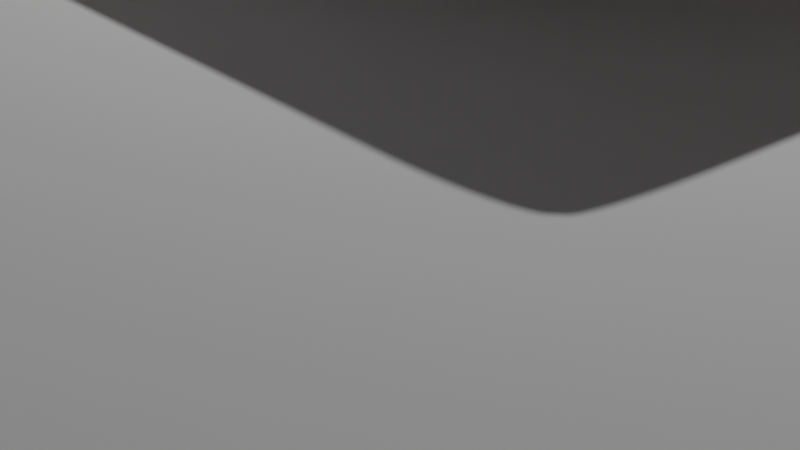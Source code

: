 # Source: seq3.blend  (saved by Blender 3.0.42; exported with 4.5.12 LTS)
import bpy
from mathutils import Matrix  # noqa: F401  (used for matrix-valued properties, if any)

bpy.ops.wm.read_factory_settings(use_empty=True)
scene = bpy.context.scene
scene.name = 'Scene'

# ---- collections
col_collection = bpy.data.collections.new('Collection'); scene.collection.children.link(col_collection)
col_path = bpy.data.collections.new('PATH'); col_collection.children.link(col_path)
col_sequence_1_3 = bpy.data.collections.new('Sequence-1-3'); scene.collection.children.link(col_sequence_1_3)
col_sequence_4 = bpy.data.collections.new('Sequence-4'); scene.collection.children.link(col_sequence_4)

# ---- images (referenced by path relative to the original .blend; pixels are not part of the script)
import os
ASSET_DIR = os.environ.get("B2B_ASSET_DIR", "")  # directory of the original .blend (textures are referenced by path, not embedded)
HERE = os.path.dirname(os.path.abspath(__file__))  # packed textures are extracted next to this script under _unpacked/

def load_image(name, relpath, width, height, colorspace="sRGB"):
    """Load a texture the original file referenced (path relative to the .blend, or extracted next to this script)."""
    p = next((c for c in (os.path.join(HERE, relpath), os.path.join(ASSET_DIR, relpath)) if relpath and os.path.exists(c)), "")
    if p:
        img = bpy.data.images.load(p, check_existing=True)
        img.name = name
    else:  # same state as the original file: an image datablock whose file is absent (Cycles renders it pink)
        img = bpy.data.images.new(name, width, height)
        img.source = "FILE"
        img.filepath = "//" + (relpath or name)
    img.colorspace_settings.name = colorspace
    return img
img_croquis_mov = load_image('Croquis.mov', '', 1024, 1024, 'sRGB')
img_aquarelle_mov = load_image('Aquarelle.mov', '', 1024, 1024, 'sRGB')

# ---- materials (node trees are filled in below, after node groups)
mat_video_placeholder_2 = bpy.data.materials.new('video-placeholder-2')
mat_video_placeholder_2.use_transparent_shadow = False
mat_video_around = bpy.data.materials.new('video-around')
mat_video_around.use_transparent_shadow = False
mat_video_placeholder = bpy.data.materials.new('video-placeholder')
mat_video_placeholder.use_transparent_shadow = False
mat_wall_material_004 = bpy.data.materials.new('Wall_material.004')
mat_wall_material_004.use_transparent_shadow = False
mat_wall_material_004.diffuse_color = (0.8, 0.621, 0.57, 1.0)
mat_wall_material_002 = bpy.data.materials.new('Wall_material.002')
mat_wall_material_002.use_transparent_shadow = False
mat_wall_material_002.diffuse_color = (0.8, 0.621, 0.57, 1.0)
mat_wall_material = bpy.data.materials.new('Wall_material')
mat_wall_material.use_transparent_shadow = False
mat_wall_material.diffuse_color = (0.8, 0.621, 0.57, 1.0)
mat_wall_material_005 = bpy.data.materials.new('Wall_material.005')
mat_wall_material_005.use_transparent_shadow = False
mat_wall_material_005.diffuse_color = (0.8, 0.621, 0.57, 1.0)
mat_material = bpy.data.materials.new('Material')
mat_material.alpha_threshold = 0.0
mat_material.use_transparent_shadow = False
mat_material.line_color = (0.0, 0.0, 0.0, 1.0)
mat_wall_material_006 = bpy.data.materials.new('Wall_material.006')
mat_wall_material_006.use_transparent_shadow = False
mat_wall_material_006.diffuse_color = (0.8, 0.621, 0.57, 1.0)

# ---- material node trees
mat_video_placeholder_2.use_nodes = True; mat_video_placeholder_2.node_tree.nodes.clear()
_N = mat_video_placeholder_2.node_tree.nodes; _L = mat_video_placeholder_2.node_tree.links
n0 = _N.new('ShaderNodeBsdfPrincipled'); n0.name = 'Principled BSDF'; n0.location = (10, 300)
n0.distribution = 'GGX'
n0.subsurface_method = 'RANDOM_WALK_SKIN'
n0.inputs[3].default_value = 1.45
n0.inputs[27].default_value = (0.0, 0.0, 0.0, 1.0)
n0.inputs[28].default_value = 1.0
n1 = _N.new('ShaderNodeOutputMaterial'); n1.name = 'Material Output'; n1.location = (300, 300)
n2 = _N.new('ShaderNodeTexImage'); n2.name = 'Image Texture'; n2.location = (-339, 370)
n2.image = img_croquis_mov
_L.new(n0.outputs[0], n1.inputs[0])
_L.new(n2.outputs[0], n0.inputs[0])
n1.is_active_output = True
mat_video_around.use_nodes = True; mat_video_around.node_tree.nodes.clear()
_N = mat_video_around.node_tree.nodes; _L = mat_video_around.node_tree.links
n0 = _N.new('ShaderNodeBsdfPrincipled'); n0.name = 'Principled BSDF'; n0.location = (10, 300)
n0.distribution = 'GGX'
n0.subsurface_method = 'RANDOM_WALK_SKIN'
n0.inputs[3].default_value = 1.45
n0.inputs[27].default_value = (0.0, 0.0, 0.0, 1.0)
n0.inputs[28].default_value = 1.0
n1 = _N.new('ShaderNodeOutputMaterial'); n1.name = 'Material Output'; n1.location = (300, 300)
_L.new(n0.outputs[0], n1.inputs[0])
n1.is_active_output = True
mat_video_placeholder.use_nodes = True; mat_video_placeholder.node_tree.nodes.clear()
_N = mat_video_placeholder.node_tree.nodes; _L = mat_video_placeholder.node_tree.links
n0 = _N.new('ShaderNodeOutputMaterial'); n0.name = 'Material Output'; n0.location = (300, 300)
n1 = _N.new('ShaderNodeBsdfPrincipled'); n1.name = 'Principled BSDF'; n1.location = (16, 429)
n1.distribution = 'GGX'
n1.subsurface_method = 'RANDOM_WALK_SKIN'
n1.inputs[3].default_value = 1.45
n1.inputs[27].default_value = (0.0, 0.0, 0.0, 1.0)
n1.inputs[28].default_value = 1.0
n2 = _N.new('ShaderNodeTexImage'); n2.name = 'Image Texture.001'; n2.location = (-374, 396)
n2.image = img_aquarelle_mov
_L.new(n1.outputs[0], n0.inputs[0])
_L.new(n2.outputs[0], n1.inputs[0])
n0.is_active_output = True
mat_wall_material_004.use_nodes = True; mat_wall_material_004.node_tree.nodes.clear()
_N = mat_wall_material_004.node_tree.nodes; _L = mat_wall_material_004.node_tree.links
n0 = _N.new('ShaderNodeBsdfPrincipled'); n0.name = 'Principled BSDF'; n0.location = (10, 300)
n0.distribution = 'GGX'
n0.subsurface_method = 'RANDOM_WALK_SKIN'
n0.inputs[3].default_value = 1.45
n0.inputs[27].default_value = (0.0, 0.0, 0.0, 1.0)
n0.inputs[28].default_value = 1.0
n1 = _N.new('ShaderNodeOutputMaterial'); n1.name = 'Material Output'; n1.location = (1100, 160)
n2 = _N.new('ShaderNodeBsdfDiffuse'); n2.name = 'Diffuse BSDF'; n2.location = (200, 320)
n2.inputs[0].default_value = (0.765, 0.65, 0.588, 1.0)
n3 = _N.new('ShaderNodeBsdfAnisotropic'); n3.name = 'Glossy_0'; n3.location = (200, 0)
n3.distribution = 'GGX'
n4 = _N.new('ShaderNodeMixShader'); n4.name = 'Mix_0'; n4.location = (500, 160)
n4.inputs[0].default_value = 0.1
n5 = _N.new('ShaderNodeNewGeometry'); n5.name = 'Input_1'; n5.location = (-80, -70)
n6 = _N.new('ShaderNodeBsdfDiffuse'); n6.name = 'Diffuse_1'; n6.location = (200, -280)
n6.inputs[0].default_value = (0.3, 0.3, 0.3, 1.0)
n7 = _N.new('ShaderNodeMixShader'); n7.name = 'Mix_1'; n7.location = (800, -70)
_L.new(n2.outputs[0], n4.inputs[1])
_L.new(n3.outputs[0], n4.inputs[2])
_L.new(n5.outputs[6], n7.inputs[0])
_L.new(n6.outputs[0], n7.inputs[2])
_L.new(n4.outputs[0], n7.inputs[1])
_L.new(n7.outputs[0], n1.inputs[0])
n1.is_active_output = True
mat_wall_material_002.use_nodes = True; mat_wall_material_002.node_tree.nodes.clear()
_N = mat_wall_material_002.node_tree.nodes; _L = mat_wall_material_002.node_tree.links
n0 = _N.new('ShaderNodeBsdfPrincipled'); n0.name = 'Principled BSDF'; n0.location = (10, 300)
n0.distribution = 'GGX'
n0.subsurface_method = 'RANDOM_WALK_SKIN'
n0.inputs[3].default_value = 1.45
n0.inputs[27].default_value = (0.0, 0.0, 0.0, 1.0)
n0.inputs[28].default_value = 1.0
n1 = _N.new('ShaderNodeOutputMaterial'); n1.name = 'Material Output'; n1.location = (1100, 160)
n2 = _N.new('ShaderNodeBsdfDiffuse'); n2.name = 'Diffuse BSDF'; n2.location = (200, 320)
n2.inputs[0].default_value = (0.765, 0.65, 0.588, 1.0)
n3 = _N.new('ShaderNodeBsdfAnisotropic'); n3.name = 'Glossy_0'; n3.location = (200, 0)
n3.distribution = 'GGX'
n4 = _N.new('ShaderNodeMixShader'); n4.name = 'Mix_0'; n4.location = (500, 160)
n4.inputs[0].default_value = 0.1
n5 = _N.new('ShaderNodeNewGeometry'); n5.name = 'Input_1'; n5.location = (-80, -70)
n6 = _N.new('ShaderNodeBsdfDiffuse'); n6.name = 'Diffuse_1'; n6.location = (200, -280)
n6.inputs[0].default_value = (0.3, 0.3, 0.3, 1.0)
n7 = _N.new('ShaderNodeMixShader'); n7.name = 'Mix_1'; n7.location = (800, -70)
_L.new(n2.outputs[0], n4.inputs[1])
_L.new(n3.outputs[0], n4.inputs[2])
_L.new(n5.outputs[6], n7.inputs[0])
_L.new(n6.outputs[0], n7.inputs[2])
_L.new(n4.outputs[0], n7.inputs[1])
_L.new(n7.outputs[0], n1.inputs[0])
n1.is_active_output = True
mat_wall_material.use_nodes = True; mat_wall_material.node_tree.nodes.clear()
_N = mat_wall_material.node_tree.nodes; _L = mat_wall_material.node_tree.links
n0 = _N.new('ShaderNodeBsdfPrincipled'); n0.name = 'Principled BSDF'; n0.location = (10, 300)
n0.distribution = 'GGX'
n0.subsurface_method = 'RANDOM_WALK_SKIN'
n0.inputs[3].default_value = 1.45
n0.inputs[27].default_value = (0.0, 0.0, 0.0, 1.0)
n0.inputs[28].default_value = 1.0
n1 = _N.new('ShaderNodeOutputMaterial'); n1.name = 'Material Output'; n1.location = (1100, 160)
n2 = _N.new('ShaderNodeBsdfDiffuse'); n2.name = 'Diffuse BSDF'; n2.location = (200, 320)
n2.inputs[0].default_value = (0.765, 0.65, 0.588, 1.0)
n3 = _N.new('ShaderNodeBsdfAnisotropic'); n3.name = 'Glossy_0'; n3.location = (200, 0)
n3.distribution = 'GGX'
n4 = _N.new('ShaderNodeMixShader'); n4.name = 'Mix_0'; n4.location = (500, 160)
n4.inputs[0].default_value = 0.1
n5 = _N.new('ShaderNodeNewGeometry'); n5.name = 'Input_1'; n5.location = (-80, -70)
n6 = _N.new('ShaderNodeBsdfDiffuse'); n6.name = 'Diffuse_1'; n6.location = (200, -280)
n6.inputs[0].default_value = (0.3, 0.3, 0.3, 1.0)
n7 = _N.new('ShaderNodeMixShader'); n7.name = 'Mix_1'; n7.location = (800, -70)
_L.new(n2.outputs[0], n4.inputs[1])
_L.new(n3.outputs[0], n4.inputs[2])
_L.new(n5.outputs[6], n7.inputs[0])
_L.new(n6.outputs[0], n7.inputs[2])
_L.new(n4.outputs[0], n7.inputs[1])
_L.new(n7.outputs[0], n1.inputs[0])
n1.is_active_output = True
mat_wall_material_005.use_nodes = True; mat_wall_material_005.node_tree.nodes.clear()
_N = mat_wall_material_005.node_tree.nodes; _L = mat_wall_material_005.node_tree.links
n0 = _N.new('ShaderNodeBsdfPrincipled'); n0.name = 'Principled BSDF'; n0.location = (10, 300)
n0.distribution = 'GGX'
n0.subsurface_method = 'RANDOM_WALK_SKIN'
n0.inputs[3].default_value = 1.45
n0.inputs[27].default_value = (0.0, 0.0, 0.0, 1.0)
n0.inputs[28].default_value = 1.0
n1 = _N.new('ShaderNodeOutputMaterial'); n1.name = 'Material Output'; n1.location = (1100, 160)
n2 = _N.new('ShaderNodeBsdfDiffuse'); n2.name = 'Diffuse BSDF'; n2.location = (200, 320)
n2.inputs[0].default_value = (0.765, 0.65, 0.588, 1.0)
n3 = _N.new('ShaderNodeBsdfAnisotropic'); n3.name = 'Glossy_0'; n3.location = (200, 0)
n3.distribution = 'GGX'
n4 = _N.new('ShaderNodeMixShader'); n4.name = 'Mix_0'; n4.location = (500, 160)
n4.inputs[0].default_value = 0.1
n5 = _N.new('ShaderNodeNewGeometry'); n5.name = 'Input_1'; n5.location = (-80, -70)
n6 = _N.new('ShaderNodeBsdfDiffuse'); n6.name = 'Diffuse_1'; n6.location = (200, -280)
n6.inputs[0].default_value = (0.3, 0.3, 0.3, 1.0)
n7 = _N.new('ShaderNodeMixShader'); n7.name = 'Mix_1'; n7.location = (800, -70)
_L.new(n2.outputs[0], n4.inputs[1])
_L.new(n3.outputs[0], n4.inputs[2])
_L.new(n5.outputs[6], n7.inputs[0])
_L.new(n6.outputs[0], n7.inputs[2])
_L.new(n4.outputs[0], n7.inputs[1])
_L.new(n7.outputs[0], n1.inputs[0])
n1.is_active_output = True
mat_material.use_nodes = True; mat_material.node_tree.nodes.clear()
_N = mat_material.node_tree.nodes; _L = mat_material.node_tree.links
n0 = _N.new('ShaderNodeOutputMaterial'); n0.name = 'Material Output'; n0.location = (300, 300)
n1 = _N.new('ShaderNodeBsdfPrincipled'); n1.name = 'Principled BSDF'; n1.location = (10, 300)
n1.distribution = 'GGX'
n1.subsurface_method = 'RANDOM_WALK_SKIN'
n1.inputs[2].default_value = 0.4
n1.inputs[3].default_value = 1.45
n1.inputs[27].default_value = (0.0, 0.0, 0.0, 1.0)
n1.inputs[28].default_value = 1.0
_L.new(n1.outputs[0], n0.inputs[0])
n0.is_active_output = True
mat_wall_material_006.use_nodes = True; mat_wall_material_006.node_tree.nodes.clear()
_N = mat_wall_material_006.node_tree.nodes; _L = mat_wall_material_006.node_tree.links
n0 = _N.new('ShaderNodeBsdfPrincipled'); n0.name = 'Principled BSDF'; n0.location = (10, 300)
n0.distribution = 'GGX'
n0.subsurface_method = 'RANDOM_WALK_SKIN'
n0.inputs[3].default_value = 1.45
n0.inputs[27].default_value = (0.0, 0.0, 0.0, 1.0)
n0.inputs[28].default_value = 1.0
n1 = _N.new('ShaderNodeOutputMaterial'); n1.name = 'Material Output'; n1.location = (1100, 160)
n2 = _N.new('ShaderNodeBsdfDiffuse'); n2.name = 'Diffuse BSDF'; n2.location = (200, 320)
n2.inputs[0].default_value = (0.765, 0.65, 0.588, 1.0)
n3 = _N.new('ShaderNodeBsdfAnisotropic'); n3.name = 'Glossy_0'; n3.location = (200, 0)
n3.distribution = 'GGX'
n4 = _N.new('ShaderNodeMixShader'); n4.name = 'Mix_0'; n4.location = (500, 160)
n4.inputs[0].default_value = 0.1
n5 = _N.new('ShaderNodeNewGeometry'); n5.name = 'Input_1'; n5.location = (-80, -70)
n6 = _N.new('ShaderNodeBsdfDiffuse'); n6.name = 'Diffuse_1'; n6.location = (200, -280)
n6.inputs[0].default_value = (0.3, 0.3, 0.3, 1.0)
n7 = _N.new('ShaderNodeMixShader'); n7.name = 'Mix_1'; n7.location = (800, -70)
_L.new(n2.outputs[0], n4.inputs[1])
_L.new(n3.outputs[0], n4.inputs[2])
_L.new(n5.outputs[6], n7.inputs[0])
_L.new(n6.outputs[0], n7.inputs[2])
_L.new(n4.outputs[0], n7.inputs[1])
_L.new(n7.outputs[0], n1.inputs[0])
n1.is_active_output = True

# ---- world
world_world = bpy.data.worlds.new('World'); scene.world = world_world
world_world.use_nodes = True; world_world.node_tree.nodes.clear()
_N = world_world.node_tree.nodes; _L = world_world.node_tree.links
n0 = _N.new('ShaderNodeOutputWorld'); n0.name = 'World Output'; n0.location = (300, 300)
n1 = _N.new('ShaderNodeBackground'); n1.name = 'Background'; n1.location = (10, 300)
n1.inputs[0].default_value = (0.05088, 0.05088, 0.05088, 1.0)
_L.new(n1.outputs[0], n0.inputs[0])
n0.is_active_output = True
world_world.color = (0.05088, 0.05088, 0.05088)
world_world.use_sun_shadow = False
world_world.sun_shadow_jitter_overblur = 0.0

# ---- cameras
cam_camera = bpy.data.cameras.new('Camera')
cam_camera.clip_end = 100.0
cam_camera.ortho_scale = 7.314

# ---- lights
light_light = bpy.data.lights.new('Light', 'POINT')
light_light.transmission_factor = 0.0
light_light.energy = 1000.0
light_light.shadow_soft_size = 0.1
light_light.shadow_maximum_resolution = 0.006
light_light.use_absolute_resolution = True

# ---- meshes
me_sequence_1 = bpy.data.meshes.new('sequence-1')
me_sequence_1.from_pydata([(-0.36, -0.5077, -0.002221), (-0.36, -0.5077, 0.002221), (-0.36, 0.5077, -0.002221), (-0.36, 0.5077, 0.002221), (0.4828, -0.5077, -0.002221), (0.4828, -0.5077, 0.002221), (0.4828, 0.5077, -0.002221), (0.4828, 0.5077, 0.002221)], [], [(0, 1, 3, 2), (2, 3, 7, 6), (6, 7, 5, 4), (4, 5, 1, 0), (2, 6, 4, 0), (7, 3, 1, 5)])
me_sequence_1.polygons.foreach_set('material_index', [1, 1, 1, 1, 1, 0])
_uv = me_sequence_1.uv_layers.new(name='UVMap')
_uv.uv.foreach_set('vector', [0.375, 0.0, 0.625, 0.0, 0.625, 0.25, 0.375, 0.25, 0.375, 0.25, 0.625, 0.25, 0.625, 0.5, 0.375, 0.5, 0.375, 0.5, 0.625, 0.5, 0.625, 0.75, 0.375, 0.75, 0.375, 0.75, 0.625, 0.75, 0.625, 1.0, 0.375, 1.0, 0.125, 0.5, 0.375, 0.5, 0.375, 0.75, 0.125, 0.75, 0.04428, 0.03624, 0.04286, 0.9837, 0.9654, 0.981, 0.9669, 0.03357])
me_sequence_1.materials.append(mat_video_placeholder_2)
me_sequence_1.materials.append(mat_video_around)
me_sequence_1.use_remesh_fix_poles = True
me_sequence_1.use_remesh_preserve_attributes = False
me_sequence_1.update()
me_sequence_2 = bpy.data.meshes.new('sequence-2')
me_sequence_2.from_pydata([(-0.36, -0.5077, -0.002221), (-0.36, -0.5077, 0.002221), (-0.36, 0.5077, -0.002221), (-0.36, 0.5077, 0.002221), (0.4828, -0.5077, -0.002221), (0.4828, -0.5077, 0.002221), (0.4828, 0.5077, -0.002221), (0.4828, 0.5077, 0.002221)], [], [(0, 1, 3, 2), (2, 3, 7, 6), (6, 7, 5, 4), (4, 5, 1, 0), (2, 6, 4, 0), (7, 3, 1, 5)])
me_sequence_2.polygons.foreach_set('material_index', [1, 1, 1, 1, 1, 0])
_uv = me_sequence_2.uv_layers.new(name='UVMap')
_uv.uv.foreach_set('vector', [0.375, 0.0, 0.625, 0.0, 0.625, 0.25, 0.375, 0.25, 0.375, 0.25, 0.625, 0.25, 0.625, 0.5, 0.375, 0.5, 0.375, 0.5, 0.625, 0.5, 0.625, 0.75, 0.375, 0.75, 0.375, 0.75, 0.625, 0.75, 0.625, 1.0, 0.375, 1.0, 0.125, 0.5, 0.375, 0.5, 0.375, 0.75, 0.125, 0.75, 0.07782, 0.9961, 0.07967, 0.004721, 1.044, 0.008203, 1.042, 0.9996])
me_sequence_2.materials.append(mat_video_placeholder)
me_sequence_2.materials.append(mat_video_around)
me_sequence_2.use_remesh_fix_poles = True
me_sequence_2.use_remesh_preserve_attributes = False
me_sequence_2.update()
me_room_005 = bpy.data.meshes.new('Room.005')
me_room_005.from_pydata([(-0.5, 0.0, 2.051), (-0.5, 0.0, -2.051), (0.5, 0.0, 2.051), (0.5, 0.0, -2.051)], [], [(0, 1, 3, 2)])
_uv = me_room_005.uv_layers.new(name='UVMap')
_uv.uv.foreach_set('vector', [0.4167, 7.907e-05, 0.4167, 0.9999, 7.897e-05, 0.9999, 7.912e-05, 7.897e-05])
me_room_005.materials.append(mat_wall_material_004)
me_room_005.use_remesh_fix_poles = True
me_room_005.use_remesh_preserve_attributes = False
me_room_005.update()
me_room_003 = bpy.data.meshes.new('Room.003')
me_room_003.from_pydata([(-1.981, 0.0, 0.6422), (-1.981, 0.0, -0.6422), (1.981, 0.0, 0.6422), (1.981, 0.0, -0.6422)], [], [(0, 1, 3, 2)])
_uv = me_room_003.uv_layers.new(name='UVMap')
_uv.uv.foreach_set('vector', [0.4167, 7.907e-05, 0.4167, 0.9999, 7.897e-05, 0.9999, 7.912e-05, 7.897e-05])
me_room_003.materials.append(mat_wall_material_002)
me_room_003.use_remesh_fix_poles = True
me_room_003.use_remesh_preserve_attributes = False
me_room_003.update()
me_room = bpy.data.meshes.new('Room')
me_room.from_pydata([(-0.5, 0.0, 2.054), (-0.5, 0.0, -2.054), (0.5, 0.0, 2.054), (0.5, 0.0, -2.054)], [], [(0, 1, 3, 2)])
_uv = me_room.uv_layers.new(name='UVMap')
_uv.uv.foreach_set('vector', [0.4167, 7.907e-05, 0.4167, 0.9999, 7.897e-05, 0.9999, 7.912e-05, 7.897e-05])
me_room.materials.append(mat_wall_material)
me_room.use_remesh_fix_poles = True
me_room.use_remesh_preserve_attributes = False
me_room.update()
me_room_001 = bpy.data.meshes.new('Room.001')
me_room_001.from_pydata([(0.0, 2.509, 2.051), (0.0, 2.509, -2.051), (0.0, -2.509, 2.051), (0.0, -2.509, -2.051)], [], [(0, 1, 3, 2)])
_uv = me_room_001.uv_layers.new(name='UVMap')
_uv.uv.foreach_set('vector', [0.4167, 7.907e-05, 0.4167, 0.9999, 7.897e-05, 0.9999, 7.912e-05, 7.897e-05])
me_room_001.materials.append(mat_wall_material_005)
me_room_001.use_remesh_fix_poles = True
me_room_001.use_remesh_preserve_attributes = False
me_room_001.update()
me_cube_003 = bpy.data.meshes.new('Cube.003')
me_cube_003.from_pydata([(-0.9357, 0.007367, -1.401), (-0.9357, 0.007367, 1.352), (-1.013, 0.01921, -1.511), (-1.013, 0.01921, 1.45), (0.9236, 0.007367, -1.401), (0.9236, 0.007367, 1.352), (0.9872, 0.01921, -1.511), (0.9872, 0.01921, 1.45), (-1.013, -0.04212, -1.511), (-1.013, -0.04212, 1.45), (0.9872, -0.04212, 1.45), (0.9872, -0.04212, -1.511), (-1.013, -0.04212, -0.02227), (-1.013, 0.01921, -0.02227), (0.9872, 0.01921, -0.02227), (0.9872, -0.04212, -0.02227), (-1.013, -0.04212, -0.02227), (0.9872, -0.04212, -0.02227), (-0.05202, 0.01921, -1.511), (-0.05202, 0.01921, 1.45), (-0.05202, -0.04212, -1.511), (-0.05202, -0.04212, 1.45), (-0.0373, -0.04212, -1.511), (-0.0373, -0.04212, 1.45), (-0.02881, 0.007367, -0.01725), (-1.013, -0.04212, 0.7052), (-1.013, -0.04212, 0.7052), (-1.013, 0.01921, 0.7052), (0.9872, 0.01921, 0.7052), (0.9872, -0.04212, 0.7052), (0.9872, -0.04212, 0.7052), (-0.02881, 0.007367, 0.6591), (-1.013, 0.01921, -0.7667), (0.9872, 0.01921, -0.7667), (0.9872, -0.04212, -0.7667), (0.9872, -0.04212, -0.7667), (-1.013, -0.04212, -0.7667), (-1.013, -0.04212, -0.7667), (-0.02881, 0.007367, -0.7093), (-1.013, -0.04212, 0.7052), (-1.013, -0.04212, 1.45), (0.9872, -0.04212, -0.7667), (0.9872, -0.04212, -1.511), (-0.0373, -0.04212, -1.511), (-0.0373, -0.04212, 1.45), (-1.013, -0.04212, -0.7667), (-1.013, -0.04212, -0.02227), (0.9872, -0.04212, 0.7052), (0.9872, -0.04212, -0.02227), (-1.013, -0.04212, -1.511), (0.9872, -0.04212, 1.45), (-1.013, -0.04212, 0.7052), (-1.013, -0.04212, 1.45), (0.9872, -0.04212, -0.7667), (0.9872, -0.04212, -1.511), (-0.0373, -0.04212, -1.511), (-0.0373, -0.04212, 1.45), (-1.013, -0.04212, -0.7667), (-1.013, -0.04212, -0.02227), (0.9872, -0.04212, 0.7052), (0.9872, -0.04212, -0.02227), (-1.013, -0.04212, -1.511), (0.9872, -0.04212, 1.45), (-0.9357, 0.007367, 0.6591), (-1.013, -0.04212, 1.45), (0.9236, 0.007367, -0.7093), (0.9872, -0.04212, -1.511), (-0.02881, 0.007367, -1.401), (-0.02881, 0.007367, 1.352), (-0.9357, 0.007367, -0.7093), (-0.9357, 0.007367, -0.01725), (0.9236, 0.007367, 0.6591), (0.9236, 0.007367, -0.01725), (-1.013, -0.04212, -1.511), (0.9872, -0.04212, 1.45), (0.9236, 0.007367, -0.01725), (-0.02881, 0.007367, -0.01725), (-0.02881, 0.007367, 0.6591), (0.9236, 0.007367, 0.6591), (-0.02983, -0.001563, -0.06715), (-0.02983, -0.001563, 0.6092), (-0.02983, -0.001563, -0.7592), (-0.9368, -0.001563, 0.6092), (0.9226, -0.001563, -0.7592), (-0.02983, -0.001563, -1.451), (-0.02983, -0.001563, 1.302), (-0.9368, -0.001563, -0.7592), (-0.9368, -0.001563, -0.06715), (0.9226, -0.001563, 0.6092), (0.9226, -0.001563, -0.06715), (-0.02983, -0.001563, -0.06715), (-0.02983, -0.001563, 0.6092), (-0.02881, 0.06416, -0.7209), (-0.02881, 0.06416, -1.413), (-0.02881, 0.06416, 1.34), (-0.02881, 0.06416, 0.6475), (-0.02881, 0.06416, -0.02888), (-0.02881, 0.06416, 0.6475), (-0.02881, 0.06416, -0.02888), (-0.02983, 0.05523, -0.7708), (-0.02983, 0.05523, -1.463), (-0.02983, 0.05523, 1.29), (-0.02983, 0.05523, 0.5976), (-0.02983, 0.05523, -0.07877), (-0.02983, 0.05523, 0.5976), (-0.02983, 0.05523, -0.07877), (0.01131, 0.06416, -0.7209), (0.01131, 0.06416, -1.413), (0.01131, 0.06416, 1.34), (0.01131, 0.06416, 0.6475), (0.01131, 0.06416, -0.02888), (0.01131, 0.06416, 0.6475), (0.01131, 0.06416, -0.02888), (0.01029, 0.05523, -0.7708), (0.01029, 0.05523, -1.463), (0.01029, 0.05523, 1.29), (0.01029, 0.05523, 0.5976), (0.01029, 0.05523, -0.07877), (0.01029, 0.05523, 0.5976), (0.01029, 0.05523, -0.07877)], [], [(25, 9, 3, 27), (28, 7, 10, 29), (18, 6, 11, 20), (19, 3, 9, 21), (39, 40, 9, 25), (41, 42, 11, 34), (43, 49, 8, 20), (44, 50, 10, 21), (47, 48, 15, 29), (45, 46, 12, 36), (33, 14, 15, 34), (36, 12, 13, 32), (40, 44, 21, 9), (42, 43, 20, 11), (7, 19, 21, 10), (2, 18, 20, 8), (50, 47, 29, 10), (46, 39, 25, 12), (14, 28, 29, 15), (12, 25, 27, 13), (8, 36, 32, 2), (6, 33, 34, 11), (49, 45, 36, 8), (48, 41, 34, 15), (26, 52, 40, 39), (35, 54, 42, 41), (54, 22, 43, 42), (52, 23, 44, 40), (37, 16, 46, 45), (30, 17, 48, 47), (22, 61, 49, 43), (23, 62, 50, 44), (16, 26, 39, 46), (62, 30, 47, 50), (17, 35, 41, 48), (61, 37, 45, 49), (51, 64, 52, 26), (53, 66, 54, 35), (66, 55, 22, 54), (64, 56, 23, 52), (57, 58, 16, 37), (59, 60, 17, 30), (55, 73, 61, 22), (56, 74, 62, 23), (58, 51, 26, 16), (74, 59, 30, 62), (60, 53, 35, 17), (73, 57, 37, 61), (63, 1, 64, 51), (65, 4, 66, 53), (4, 67, 55, 66), (1, 68, 56, 64), (69, 70, 58, 57), (78, 75, 60, 59), (67, 0, 73, 55), (68, 5, 74, 56), (70, 63, 51, 58), (5, 78, 59, 74), (75, 65, 53, 60), (0, 69, 57, 73), (72, 24, 76, 75), (24, 31, 77, 76), (31, 71, 78, 77), (71, 72, 75, 78), (31, 24, 98, 97), (24, 79, 105, 98), (80, 31, 97, 104), (38, 67, 93, 92), (38, 65, 83, 81), (76, 70, 87, 90), (71, 31, 80, 88), (63, 77, 91, 82), (69, 38, 81, 86), (24, 72, 89, 79), (105, 104, 118, 119), (93, 100, 114, 107), (103, 99, 113, 117), (98, 105, 119, 112), (79, 80, 104, 105), (84, 81, 99, 100), (67, 84, 100, 93), (38, 76, 96, 92), (85, 91, 102, 101), (76, 90, 103, 96), (77, 68, 94, 95), (90, 81, 99, 103), (91, 77, 95, 102), (68, 85, 101, 94), (106, 110, 117, 113), (109, 108, 115, 116), (111, 112, 119, 118), (106, 107, 114, 113), (92, 93, 107, 106), (95, 94, 108, 109), (96, 103, 117, 110), (92, 96, 110, 106), (102, 95, 109, 116), (97, 98, 112, 111), (94, 101, 115, 108), (100, 99, 113, 114), (104, 97, 111, 118), (101, 102, 116, 115)])
_uv = me_cube_003.uv_layers.new(name='UVMap')
_uv.uv.foreach_set('vector', [0.5621, 0.0, 0.625, 0.0, 0.625, 0.25, 0.5621, 0.25, 0.5621, 0.5, 0.625, 0.5, 0.625, 0.75, 0.5621, 0.75, 0.2451, 0.5, 0.375, 0.5, 0.375, 0.75, 0.2451, 0.75, 0.7549, 0.5, 0.875, 0.5, 0.875, 0.75, 0.7549, 0.75, 0.0, 0.0, 0.0, 0.0, 0.0, 0.0, 0.0, 0.0, 0.0, 0.0, 0.0, 0.0, 0.0, 0.0, 0.0, 0.0, 0.375, 0.8799, 0.375, 1.0, 0.375, 1.0, 0.375, 0.8799, 0.625, 0.8799, 0.625, 0.75, 0.625, 0.75, 0.625, 0.8799, 0.0, 0.0, 0.0, 0.0, 0.0, 0.0, 0.0, 0.0, 0.0, 0.0, 0.0, 0.0, 0.0, 0.0, 0.0, 0.0, 0.4378, 0.5, 0.5007, 0.5, 0.5007, 0.75, 0.4378, 0.75, 0.4378, 0.0, 0.5007, 0.0, 0.5007, 0.25, 0.4378, 0.25, 0.625, 1.0, 0.625, 0.8799, 0.625, 0.8817, 0.625, 1.0, 0.375, 0.75, 0.375, 0.8799, 0.375, 0.8799, 0.375, 0.75, 0.625, 0.5, 0.7549, 0.5, 0.7549, 0.75, 0.625, 0.75, 0.125, 0.5, 0.2451, 0.5, 0.2451, 0.75, 0.125, 0.75, 0.0, 0.0, 0.0, 0.0, 0.0, 0.0, 0.0, 0.0, 0.0, 0.0, 0.0, 0.0, 0.0, 0.0, 0.0, 0.0, 0.5007, 0.5, 0.5621, 0.5, 0.5621, 0.75, 0.5007, 0.75, 0.5007, 0.0, 0.5621, 0.0, 0.5621, 0.25, 0.5007, 0.25, 0.375, 0.0, 0.4378, 0.0, 0.4378, 0.25, 0.375, 0.25, 0.375, 0.5, 0.4378, 0.5, 0.4378, 0.75, 0.375, 0.75, 0.0, 0.0, 0.0, 0.0, 0.0, 0.0, 0.0, 0.0, 0.0, 0.0, 0.0, 0.0, 0.0, 0.0, 0.0, 0.0, 0.0, 0.0, 0.0, 0.0, 0.0, 0.0, 0.0, 0.0, 0.0, 0.0, 0.0, 0.0, 0.0, 0.0, 0.0, 0.0, 0.375, 0.75, 0.375, 0.8799, 0.375, 0.8799, 0.375, 0.75, 0.625, 1.0, 0.625, 0.8799, 0.625, 0.8799, 0.625, 1.0, 0.0, 0.0, 0.0, 0.0, 0.0, 0.0, 0.0, 0.0, 0.0, 0.0, 0.0, 0.0, 0.0, 0.0, 0.0, 0.0, 0.375, 0.8799, 0.375, 1.0, 0.375, 1.0, 0.375, 0.8799, 0.625, 0.8799, 0.625, 0.75, 0.625, 0.75, 0.625, 0.8799, 0.0, 0.0, 0.0, 0.0, 0.0, 0.0, 0.0, 0.0, 0.0, 0.0, 0.0, 0.0, 0.0, 0.0, 0.0, 0.0, 0.0, 0.0, 0.0, 0.0, 0.0, 0.0, 0.0, 0.0, 0.0, 0.0, 0.0, 0.0, 0.0, 0.0, 0.0, 0.0, 0.0, 0.0, 0.0, 0.0, 0.0, 0.0, 0.0, 0.0, 0.0, 0.0, 0.0, 0.0, 0.0, 0.0, 0.0, 0.0, 0.375, 0.75, 0.375, 0.8799, 0.375, 0.8799, 0.375, 0.75, 0.625, 1.0, 0.625, 0.8799, 0.625, 0.8799, 0.625, 1.0, 0.0, 0.0, 0.0, 0.0, 0.0, 0.0, 0.0, 0.0, 0.0, 0.0, 0.0, 0.0, 0.0, 0.0, 0.0, 0.0, 0.375, 0.8799, 0.375, 1.0, 0.375, 1.0, 0.375, 0.8799, 0.625, 0.8799, 0.625, 0.75, 0.625, 0.75, 0.625, 0.8799, 0.0, 0.0, 0.0, 0.0, 0.0, 0.0, 0.0, 0.0, 0.0, 0.0, 0.0, 0.0, 0.0, 0.0, 0.0, 0.0, 0.0, 0.0, 0.0, 0.0, 0.0, 0.0, 0.0, 0.0, 0.0, 0.0, 0.0, 0.0, 0.0, 0.0, 0.0, 0.0, 0.5621, 1.0, 0.625, 1.0, 0.625, 1.0, 0.5621, 1.0, 0.4378, 0.75, 0.375, 0.75, 0.375, 0.75, 0.4378, 0.75, 0.375, 0.75, 0.375, 0.8799, 0.375, 0.8799, 0.375, 0.75, 0.625, 1.0, 0.625, 0.8799, 0.625, 0.8799, 0.625, 1.0, 0.4378, 1.0, 0.5007, 1.0, 0.5007, 1.0, 0.4378, 1.0, 0.0, 0.0, 0.0, 0.0, 0.0, 0.0, 0.0, 0.0, 0.375, 0.8799, 0.375, 1.0, 0.375, 1.0, 0.375, 0.8799, 0.625, 0.8799, 0.625, 0.75, 0.625, 0.75, 0.625, 0.8799, 0.5007, 1.0, 0.5621, 1.0, 0.5621, 1.0, 0.5007, 1.0, 0.0, 0.0, 0.0, 0.0, 0.0, 0.0, 0.0, 0.0, 0.0, 0.0, 0.0, 0.0, 0.0, 0.0, 0.0, 0.0, 0.375, 1.0, 0.4378, 1.0, 0.4378, 1.0, 0.375, 1.0, 0.5007, 0.75, 0.5007, 0.8799, 0.5007, 0.8799, 0.5007, 0.75, 0.5007, 0.8799, 0.5621, 0.8799, 0.5621, 0.8799, 0.5007, 0.8799, 0.5621, 0.8799, 0.5621, 0.75, 0.5621, 0.75, 0.5621, 0.8799, 0.5621, 0.75, 0.5007, 0.75, 0.5007, 0.75, 0.5621, 0.75, 0.5621, 0.8799, 0.5007, 0.8799, 0.5007, 0.8799, 0.5621, 0.8799, 0.5007, 0.8799, 0.5007, 0.8799, 0.5007, 0.8799, 0.5007, 0.8799, 0.5621, 0.8799, 0.5621, 0.8799, 0.5621, 0.8799, 0.5621, 0.8799, 0.0, 0.0, 0.0, 0.0, 0.0, 0.0, 0.0, 0.0, 0.4378, 0.8799, 0.4378, 0.75, 0.4378, 0.75, 0.4378, 0.8799, 0.5007, 0.8799, 0.5007, 1.0, 0.5007, 1.0, 0.5007, 0.8799, 0.5621, 0.75, 0.5621, 0.8799, 0.5621, 0.8799, 0.5621, 0.75, 0.5621, 1.0, 0.5621, 0.8799, 0.5621, 0.8799, 0.5621, 1.0, 0.4378, 1.0, 0.4378, 0.8799, 0.4378, 0.8799, 0.4378, 1.0, 0.5007, 0.8799, 0.5007, 0.75, 0.5007, 0.75, 0.5007, 0.8799, 0.0, 0.0, 0.0, 0.0, 0.0, 0.0, 0.0, 0.0, 0.0, 0.0, 0.0, 0.0, 0.0, 0.0, 0.0, 0.0, 0.0, 0.0, 0.0, 0.0, 0.0, 0.0, 0.0, 0.0, 0.5007, 0.8799, 0.5007, 0.8799, 0.5007, 0.8799, 0.5007, 0.8799, 0.0, 0.0, 0.0, 0.0, 0.0, 0.0, 0.0, 0.0, 0.0, 0.0, 0.0, 0.0, 0.0, 0.0, 0.0, 0.0, 0.0, 0.0, 0.0, 0.0, 0.0, 0.0, 0.0, 0.0, 0.0, 0.0, 0.0, 0.0, 0.0, 0.0, 0.0, 0.0, 0.0, 0.0, 0.0, 0.0, 0.0, 0.0, 0.0, 0.0, 0.5007, 0.8799, 0.5007, 0.8799, 0.5007, 0.8799, 0.5007, 0.8799, 0.0, 0.0, 0.0, 0.0, 0.0, 0.0, 0.0, 0.0, 0.0, 0.0, 0.0, 0.0, 0.0, 0.0, 0.0, 0.0, 0.5621, 0.8799, 0.5621, 0.8799, 0.5621, 0.8799, 0.5621, 0.8799, 0.0, 0.0, 0.0, 0.0, 0.0, 0.0, 0.0, 0.0, 0.4378, 0.8799, 0.5007, 0.8799, 0.5007, 0.8799, 0.4378, 0.8799, 0.5621, 0.8799, 0.625, 0.8799, 0.625, 0.8799, 0.5621, 0.8799, 0.5621, 0.8799, 0.5007, 0.8799, 0.5007, 0.8799, 0.5621, 0.8799, 0.4378, 0.8799, 0.375, 0.8799, 0.375, 0.8799, 0.4378, 0.8799, 0.0, 0.0, 0.0, 0.0, 0.0, 0.0, 0.0, 0.0, 0.0, 0.0, 0.0, 0.0, 0.0, 0.0, 0.0, 0.0, 0.5007, 0.8799, 0.5007, 0.8799, 0.5007, 0.8799, 0.5007, 0.8799, 0.0, 0.0, 0.0, 0.0, 0.0, 0.0, 0.0, 0.0, 0.5621, 0.8799, 0.5621, 0.8799, 0.5621, 0.8799, 0.5621, 0.8799, 0.5621, 0.8799, 0.5007, 0.8799, 0.5007, 0.8799, 0.5621, 0.8799, 0.0, 0.0, 0.0, 0.0, 0.0, 0.0, 0.0, 0.0, 0.0, 0.0, 0.0, 0.0, 0.0, 0.0, 0.0, 0.0, 0.5621, 0.8799, 0.5621, 0.8799, 0.5621, 0.8799, 0.5621, 0.8799, 0.0, 0.0, 0.0, 0.0, 0.0, 0.0, 0.0, 0.0])
me_cube_003.use_remesh_fix_poles = True
me_cube_003.use_remesh_preserve_attributes = False
me_cube_003.update()
me_cube_001 = bpy.data.meshes.new('Cube.001')
me_cube_001.from_pydata([(-0.9357, 0.007367, -1.401), (-0.9357, 0.007367, 1.352), (-1.013, 0.01921, -1.511), (-1.013, 0.01921, 1.45), (0.9236, 0.007367, -1.401), (0.9236, 0.007367, 1.352), (0.9872, 0.01921, -1.511), (0.9872, 0.01921, 1.45), (-1.013, -0.04212, -1.511), (-1.013, -0.04212, 1.45), (0.9872, -0.04212, 1.45), (0.9872, -0.04212, -1.511), (-1.013, -0.04212, -0.02227), (-1.013, 0.01921, -0.02227), (0.9872, 0.01921, -0.02227), (0.9872, -0.04212, -0.02227), (-1.013, -0.04212, -0.02227), (0.9872, -0.04212, -0.02227), (-0.05202, 0.01921, -1.511), (-0.05202, 0.01921, 1.45), (-0.05202, -0.04212, -1.511), (-0.05202, -0.04212, 1.45), (-0.0373, -0.04212, -1.511), (-0.0373, -0.04212, 1.45), (-0.02881, 0.007367, -0.01725), (-1.013, -0.04212, 0.7052), (-1.013, -0.04212, 0.7052), (-1.013, 0.01921, 0.7052), (0.9872, 0.01921, 0.7052), (0.9872, -0.04212, 0.7052), (0.9872, -0.04212, 0.7052), (-0.02881, 0.007367, 0.6591), (-1.013, 0.01921, -0.7667), (0.9872, 0.01921, -0.7667), (0.9872, -0.04212, -0.7667), (0.9872, -0.04212, -0.7667), (-1.013, -0.04212, -0.7667), (-1.013, -0.04212, -0.7667), (-0.02881, 0.007367, -0.7093), (-1.013, -0.04212, 0.7052), (-1.013, -0.04212, 1.45), (0.9872, -0.04212, -0.7667), (0.9872, -0.04212, -1.511), (-0.0373, -0.04212, -1.511), (-0.0373, -0.04212, 1.45), (-1.013, -0.04212, -0.7667), (-1.013, -0.04212, -0.02227), (0.9872, -0.04212, 0.7052), (0.9872, -0.04212, -0.02227), (-1.013, -0.04212, -1.511), (0.9872, -0.04212, 1.45), (-1.013, -0.04212, 0.7052), (-1.013, -0.04212, 1.45), (0.9872, -0.04212, -0.7667), (0.9872, -0.04212, -1.511), (-0.0373, -0.04212, -1.511), (-0.0373, -0.04212, 1.45), (-1.013, -0.04212, -0.7667), (-1.013, -0.04212, -0.02227), (0.9872, -0.04212, 0.7052), (0.9872, -0.04212, -0.02227), (-1.013, -0.04212, -1.511), (0.9872, -0.04212, 1.45), (-0.9357, 0.007367, 0.6591), (-1.013, -0.04212, 1.45), (0.9236, 0.007367, -0.7093), (0.9872, -0.04212, -1.511), (-0.02881, 0.007367, -1.401), (-0.02881, 0.007367, 1.352), (-0.9357, 0.007367, -0.7093), (-0.9357, 0.007367, -0.01725), (0.9236, 0.007367, 0.6591), (0.9236, 0.007367, -0.01725), (-1.013, -0.04212, -1.511), (0.9872, -0.04212, 1.45), (0.9236, 0.007367, -0.01725), (-0.02881, 0.007367, -0.01725), (-0.02881, 0.007367, 0.6591), (0.9236, 0.007367, 0.6591), (-0.02983, -0.001563, -0.06715), (-0.02983, -0.001563, 0.6092), (-0.02983, -0.001563, -0.7592), (-0.9368, -0.001563, 0.6092), (0.9226, -0.001563, -0.7592), (-0.02983, -0.001563, -1.451), (-0.02983, -0.001563, 1.302), (-0.9368, -0.001563, -0.7592), (-0.9368, -0.001563, -0.06715), (0.9226, -0.001563, 0.6092), (0.9226, -0.001563, -0.06715), (-0.02983, -0.001563, -0.06715), (-0.02983, -0.001563, 0.6092), (-0.02881, 0.06416, -0.7209), (-0.02881, 0.06416, -1.413), (-0.02881, 0.06416, 1.34), (-0.02881, 0.06416, 0.6475), (-0.02881, 0.06416, -0.02888), (-0.02881, 0.06416, 0.6475), (-0.02881, 0.06416, -0.02888), (-0.02983, 0.05523, -0.7708), (-0.02983, 0.05523, -1.463), (-0.02983, 0.05523, 1.29), (-0.02983, 0.05523, 0.5976), (-0.02983, 0.05523, -0.07877), (-0.02983, 0.05523, 0.5976), (-0.02983, 0.05523, -0.07877), (0.01131, 0.06416, -0.7209), (0.01131, 0.06416, -1.413), (0.01131, 0.06416, 1.34), (0.01131, 0.06416, 0.6475), (0.01131, 0.06416, -0.02888), (0.01131, 0.06416, 0.6475), (0.01131, 0.06416, -0.02888), (0.01029, 0.05523, -0.7708), (0.01029, 0.05523, -1.463), (0.01029, 0.05523, 1.29), (0.01029, 0.05523, 0.5976), (0.01029, 0.05523, -0.07877), (0.01029, 0.05523, 0.5976), (0.01029, 0.05523, -0.07877)], [], [(25, 9, 3, 27), (28, 7, 10, 29), (18, 6, 11, 20), (19, 3, 9, 21), (39, 40, 9, 25), (41, 42, 11, 34), (43, 49, 8, 20), (44, 50, 10, 21), (47, 48, 15, 29), (45, 46, 12, 36), (33, 14, 15, 34), (36, 12, 13, 32), (40, 44, 21, 9), (42, 43, 20, 11), (7, 19, 21, 10), (2, 18, 20, 8), (50, 47, 29, 10), (46, 39, 25, 12), (14, 28, 29, 15), (12, 25, 27, 13), (8, 36, 32, 2), (6, 33, 34, 11), (49, 45, 36, 8), (48, 41, 34, 15), (26, 52, 40, 39), (35, 54, 42, 41), (54, 22, 43, 42), (52, 23, 44, 40), (37, 16, 46, 45), (30, 17, 48, 47), (22, 61, 49, 43), (23, 62, 50, 44), (16, 26, 39, 46), (62, 30, 47, 50), (17, 35, 41, 48), (61, 37, 45, 49), (51, 64, 52, 26), (53, 66, 54, 35), (66, 55, 22, 54), (64, 56, 23, 52), (57, 58, 16, 37), (59, 60, 17, 30), (55, 73, 61, 22), (56, 74, 62, 23), (58, 51, 26, 16), (74, 59, 30, 62), (60, 53, 35, 17), (73, 57, 37, 61), (63, 1, 64, 51), (65, 4, 66, 53), (4, 67, 55, 66), (1, 68, 56, 64), (69, 70, 58, 57), (78, 75, 60, 59), (67, 0, 73, 55), (68, 5, 74, 56), (70, 63, 51, 58), (5, 78, 59, 74), (75, 65, 53, 60), (0, 69, 57, 73), (72, 24, 76, 75), (24, 31, 77, 76), (31, 71, 78, 77), (71, 72, 75, 78), (31, 24, 98, 97), (24, 79, 105, 98), (80, 31, 97, 104), (38, 67, 93, 92), (38, 65, 83, 81), (76, 70, 87, 90), (71, 31, 80, 88), (63, 77, 91, 82), (69, 38, 81, 86), (24, 72, 89, 79), (105, 104, 118, 119), (93, 100, 114, 107), (103, 99, 113, 117), (98, 105, 119, 112), (79, 80, 104, 105), (84, 81, 99, 100), (67, 84, 100, 93), (38, 76, 96, 92), (85, 91, 102, 101), (76, 90, 103, 96), (77, 68, 94, 95), (90, 81, 99, 103), (91, 77, 95, 102), (68, 85, 101, 94), (106, 110, 117, 113), (109, 108, 115, 116), (111, 112, 119, 118), (106, 107, 114, 113), (92, 93, 107, 106), (95, 94, 108, 109), (96, 103, 117, 110), (92, 96, 110, 106), (102, 95, 109, 116), (97, 98, 112, 111), (94, 101, 115, 108), (100, 99, 113, 114), (104, 97, 111, 118), (101, 102, 116, 115)])
_uv = me_cube_001.uv_layers.new(name='UVMap')
_uv.uv.foreach_set('vector', [0.5621, 0.0, 0.625, 0.0, 0.625, 0.25, 0.5621, 0.25, 0.5621, 0.5, 0.625, 0.5, 0.625, 0.75, 0.5621, 0.75, 0.2451, 0.5, 0.375, 0.5, 0.375, 0.75, 0.2451, 0.75, 0.7549, 0.5, 0.875, 0.5, 0.875, 0.75, 0.7549, 0.75, 0.0, 0.0, 0.0, 0.0, 0.0, 0.0, 0.0, 0.0, 0.0, 0.0, 0.0, 0.0, 0.0, 0.0, 0.0, 0.0, 0.375, 0.8799, 0.375, 1.0, 0.375, 1.0, 0.375, 0.8799, 0.625, 0.8799, 0.625, 0.75, 0.625, 0.75, 0.625, 0.8799, 0.0, 0.0, 0.0, 0.0, 0.0, 0.0, 0.0, 0.0, 0.0, 0.0, 0.0, 0.0, 0.0, 0.0, 0.0, 0.0, 0.4378, 0.5, 0.5007, 0.5, 0.5007, 0.75, 0.4378, 0.75, 0.4378, 0.0, 0.5007, 0.0, 0.5007, 0.25, 0.4378, 0.25, 0.625, 1.0, 0.625, 0.8799, 0.625, 0.8817, 0.625, 1.0, 0.375, 0.75, 0.375, 0.8799, 0.375, 0.8799, 0.375, 0.75, 0.625, 0.5, 0.7549, 0.5, 0.7549, 0.75, 0.625, 0.75, 0.125, 0.5, 0.2451, 0.5, 0.2451, 0.75, 0.125, 0.75, 0.0, 0.0, 0.0, 0.0, 0.0, 0.0, 0.0, 0.0, 0.0, 0.0, 0.0, 0.0, 0.0, 0.0, 0.0, 0.0, 0.5007, 0.5, 0.5621, 0.5, 0.5621, 0.75, 0.5007, 0.75, 0.5007, 0.0, 0.5621, 0.0, 0.5621, 0.25, 0.5007, 0.25, 0.375, 0.0, 0.4378, 0.0, 0.4378, 0.25, 0.375, 0.25, 0.375, 0.5, 0.4378, 0.5, 0.4378, 0.75, 0.375, 0.75, 0.0, 0.0, 0.0, 0.0, 0.0, 0.0, 0.0, 0.0, 0.0, 0.0, 0.0, 0.0, 0.0, 0.0, 0.0, 0.0, 0.0, 0.0, 0.0, 0.0, 0.0, 0.0, 0.0, 0.0, 0.0, 0.0, 0.0, 0.0, 0.0, 0.0, 0.0, 0.0, 0.375, 0.75, 0.375, 0.8799, 0.375, 0.8799, 0.375, 0.75, 0.625, 1.0, 0.625, 0.8799, 0.625, 0.8799, 0.625, 1.0, 0.0, 0.0, 0.0, 0.0, 0.0, 0.0, 0.0, 0.0, 0.0, 0.0, 0.0, 0.0, 0.0, 0.0, 0.0, 0.0, 0.375, 0.8799, 0.375, 1.0, 0.375, 1.0, 0.375, 0.8799, 0.625, 0.8799, 0.625, 0.75, 0.625, 0.75, 0.625, 0.8799, 0.0, 0.0, 0.0, 0.0, 0.0, 0.0, 0.0, 0.0, 0.0, 0.0, 0.0, 0.0, 0.0, 0.0, 0.0, 0.0, 0.0, 0.0, 0.0, 0.0, 0.0, 0.0, 0.0, 0.0, 0.0, 0.0, 0.0, 0.0, 0.0, 0.0, 0.0, 0.0, 0.0, 0.0, 0.0, 0.0, 0.0, 0.0, 0.0, 0.0, 0.0, 0.0, 0.0, 0.0, 0.0, 0.0, 0.0, 0.0, 0.375, 0.75, 0.375, 0.8799, 0.375, 0.8799, 0.375, 0.75, 0.625, 1.0, 0.625, 0.8799, 0.625, 0.8799, 0.625, 1.0, 0.0, 0.0, 0.0, 0.0, 0.0, 0.0, 0.0, 0.0, 0.0, 0.0, 0.0, 0.0, 0.0, 0.0, 0.0, 0.0, 0.375, 0.8799, 0.375, 1.0, 0.375, 1.0, 0.375, 0.8799, 0.625, 0.8799, 0.625, 0.75, 0.625, 0.75, 0.625, 0.8799, 0.0, 0.0, 0.0, 0.0, 0.0, 0.0, 0.0, 0.0, 0.0, 0.0, 0.0, 0.0, 0.0, 0.0, 0.0, 0.0, 0.0, 0.0, 0.0, 0.0, 0.0, 0.0, 0.0, 0.0, 0.0, 0.0, 0.0, 0.0, 0.0, 0.0, 0.0, 0.0, 0.5621, 1.0, 0.625, 1.0, 0.625, 1.0, 0.5621, 1.0, 0.4378, 0.75, 0.375, 0.75, 0.375, 0.75, 0.4378, 0.75, 0.375, 0.75, 0.375, 0.8799, 0.375, 0.8799, 0.375, 0.75, 0.625, 1.0, 0.625, 0.8799, 0.625, 0.8799, 0.625, 1.0, 0.4378, 1.0, 0.5007, 1.0, 0.5007, 1.0, 0.4378, 1.0, 0.0, 0.0, 0.0, 0.0, 0.0, 0.0, 0.0, 0.0, 0.375, 0.8799, 0.375, 1.0, 0.375, 1.0, 0.375, 0.8799, 0.625, 0.8799, 0.625, 0.75, 0.625, 0.75, 0.625, 0.8799, 0.5007, 1.0, 0.5621, 1.0, 0.5621, 1.0, 0.5007, 1.0, 0.0, 0.0, 0.0, 0.0, 0.0, 0.0, 0.0, 0.0, 0.0, 0.0, 0.0, 0.0, 0.0, 0.0, 0.0, 0.0, 0.375, 1.0, 0.4378, 1.0, 0.4378, 1.0, 0.375, 1.0, 0.5007, 0.75, 0.5007, 0.8799, 0.5007, 0.8799, 0.5007, 0.75, 0.5007, 0.8799, 0.5621, 0.8799, 0.5621, 0.8799, 0.5007, 0.8799, 0.5621, 0.8799, 0.5621, 0.75, 0.5621, 0.75, 0.5621, 0.8799, 0.5621, 0.75, 0.5007, 0.75, 0.5007, 0.75, 0.5621, 0.75, 0.5621, 0.8799, 0.5007, 0.8799, 0.5007, 0.8799, 0.5621, 0.8799, 0.5007, 0.8799, 0.5007, 0.8799, 0.5007, 0.8799, 0.5007, 0.8799, 0.5621, 0.8799, 0.5621, 0.8799, 0.5621, 0.8799, 0.5621, 0.8799, 0.0, 0.0, 0.0, 0.0, 0.0, 0.0, 0.0, 0.0, 0.4378, 0.8799, 0.4378, 0.75, 0.4378, 0.75, 0.4378, 0.8799, 0.5007, 0.8799, 0.5007, 1.0, 0.5007, 1.0, 0.5007, 0.8799, 0.5621, 0.75, 0.5621, 0.8799, 0.5621, 0.8799, 0.5621, 0.75, 0.5621, 1.0, 0.5621, 0.8799, 0.5621, 0.8799, 0.5621, 1.0, 0.4378, 1.0, 0.4378, 0.8799, 0.4378, 0.8799, 0.4378, 1.0, 0.5007, 0.8799, 0.5007, 0.75, 0.5007, 0.75, 0.5007, 0.8799, 0.0, 0.0, 0.0, 0.0, 0.0, 0.0, 0.0, 0.0, 0.0, 0.0, 0.0, 0.0, 0.0, 0.0, 0.0, 0.0, 0.0, 0.0, 0.0, 0.0, 0.0, 0.0, 0.0, 0.0, 0.5007, 0.8799, 0.5007, 0.8799, 0.5007, 0.8799, 0.5007, 0.8799, 0.0, 0.0, 0.0, 0.0, 0.0, 0.0, 0.0, 0.0, 0.0, 0.0, 0.0, 0.0, 0.0, 0.0, 0.0, 0.0, 0.0, 0.0, 0.0, 0.0, 0.0, 0.0, 0.0, 0.0, 0.0, 0.0, 0.0, 0.0, 0.0, 0.0, 0.0, 0.0, 0.0, 0.0, 0.0, 0.0, 0.0, 0.0, 0.0, 0.0, 0.5007, 0.8799, 0.5007, 0.8799, 0.5007, 0.8799, 0.5007, 0.8799, 0.0, 0.0, 0.0, 0.0, 0.0, 0.0, 0.0, 0.0, 0.0, 0.0, 0.0, 0.0, 0.0, 0.0, 0.0, 0.0, 0.5621, 0.8799, 0.5621, 0.8799, 0.5621, 0.8799, 0.5621, 0.8799, 0.0, 0.0, 0.0, 0.0, 0.0, 0.0, 0.0, 0.0, 0.4378, 0.8799, 0.5007, 0.8799, 0.5007, 0.8799, 0.4378, 0.8799, 0.5621, 0.8799, 0.625, 0.8799, 0.625, 0.8799, 0.5621, 0.8799, 0.5621, 0.8799, 0.5007, 0.8799, 0.5007, 0.8799, 0.5621, 0.8799, 0.4378, 0.8799, 0.375, 0.8799, 0.375, 0.8799, 0.4378, 0.8799, 0.0, 0.0, 0.0, 0.0, 0.0, 0.0, 0.0, 0.0, 0.0, 0.0, 0.0, 0.0, 0.0, 0.0, 0.0, 0.0, 0.5007, 0.8799, 0.5007, 0.8799, 0.5007, 0.8799, 0.5007, 0.8799, 0.0, 0.0, 0.0, 0.0, 0.0, 0.0, 0.0, 0.0, 0.5621, 0.8799, 0.5621, 0.8799, 0.5621, 0.8799, 0.5621, 0.8799, 0.5621, 0.8799, 0.5007, 0.8799, 0.5007, 0.8799, 0.5621, 0.8799, 0.0, 0.0, 0.0, 0.0, 0.0, 0.0, 0.0, 0.0, 0.0, 0.0, 0.0, 0.0, 0.0, 0.0, 0.0, 0.0, 0.5621, 0.8799, 0.5621, 0.8799, 0.5621, 0.8799, 0.5621, 0.8799, 0.0, 0.0, 0.0, 0.0, 0.0, 0.0, 0.0, 0.0])
me_cube_001.use_remesh_fix_poles = True
me_cube_001.use_remesh_preserve_attributes = False
me_cube_001.update()
me_desk = bpy.data.meshes.new('desk')
me_desk.from_pydata([(-0.1248, -1.767, -0.0448), (-0.1248, 1.434, 0.08114), (1.682, -1.767, -0.03401), (1.682, -1.767, 0.08114), (1.682, 1.434, -0.04106), (1.682, 1.434, 0.08114), (0.442, -1.767, 0.08114), (-0.1248, -1.2, 0.08114), (-0.1248, -1.767, -0.04475), (0.3436, -1.758, 0.08114), (0.2483, -1.732, 0.08114), (0.1589, -1.691, 0.08114), (0.07781, -1.634, 0.08114), (0.3435, -1.767, 0.07912), (0.2655, -1.751, 0.07691), (0.1885, -1.727, 0.07648), (0.1162, -1.693, 0.07661), (0.05119, -1.647, 0.0768), (0.248, -1.767, 0.07338), (0.1894, -1.747, 0.07137), (0.1305, -1.724, 0.07123), (0.07515, -1.696, 0.07174), (0.02546, -1.66, 0.07222), (0.1584, -1.767, 0.06409), (0.1172, -1.747, 0.06384), (0.07553, -1.725, 0.06487), (0.03668, -1.7, 0.06623), (0.001583, -1.672, 0.06725), (0.07736, -1.767, 0.05155), (0.05128, -1.747, 0.05413), (0.02542, -1.727, 0.05711), (0.001547, -1.705, 0.05999), (-0.01904, -1.682, 0.06214), (-0.1248, -1.299, 0.07912), (-0.1248, -1.394, 0.07338), (-0.1248, -1.484, 0.06409), (-0.1248, -1.565, 0.05155), (-0.1158, -1.299, 0.08114), (-0.1058, -1.377, 0.07749), (-0.1039, -1.454, 0.07223), (-0.1045, -1.526, 0.06459), (-0.1053, -1.591, 0.05447), (-0.09002, -1.394, 0.08114), (-0.08095, -1.453, 0.07676), (-0.08031, -1.512, 0.07167), (-0.0826, -1.567, 0.06525), (-0.08477, -1.617, 0.05729), (-0.04838, -1.483, 0.08114), (-0.04718, -1.525, 0.07667), (-0.05179, -1.566, 0.07183), (-0.05788, -1.606, 0.0663), (-0.06246, -1.641, 0.06002), (0.007972, -1.564, 0.08114), (-0.003538, -1.591, 0.0768), (-0.01694, -1.617, 0.07222), (-0.02985, -1.641, 0.06725), (-0.03943, -1.661, 0.06214), (-0.1161, -1.767, -0.02336), (-0.09078, -1.767, -0.00221), (-0.04917, -1.767, 0.01784), (0.007455, -1.767, 0.03601), (-0.1248, -1.758, -0.02336), (-0.1089, -1.749, -0.006299), (-0.08557, -1.747, 0.01086), (-0.05116, -1.747, 0.02716), (-0.005224, -1.748, 0.04181), (-0.1248, -1.733, -0.00221), (-0.1056, -1.724, 0.01064), (-0.08288, -1.723, 0.0238), (-0.05393, -1.725, 0.0363), (-0.01772, -1.727, 0.04753), (-0.1248, -1.691, 0.01784), (-0.1052, -1.69, 0.02685), (-0.08348, -1.694, 0.03618), (-0.05854, -1.7, 0.04497), (-0.03002, -1.705, 0.0529), (-0.1248, -1.635, 0.03601), (-0.1057, -1.646, 0.04172), (-0.08524, -1.659, 0.0475), (-0.06279, -1.672, 0.05289), (-0.03955, -1.682, 0.05755), (-0.1248, 1.124, -0.0448), (-0.1248, 1.434, 0.08109), (0.1555, 1.434, -0.1784), (-0.1248, 1.172, -0.0431), (-0.1248, 1.22, -0.03853), (-0.1248, 1.265, -0.03096), (-0.1248, 1.306, -0.02056), (-0.1248, 1.343, -0.007881), (-0.1211, 1.172, -0.04659), (-0.1167, 1.212, -0.04555), (-0.1155, 1.251, -0.04172), (-0.1156, 1.288, -0.03524), (-0.1159, 1.322, -0.02647), (-0.1161, 1.353, -0.01588), (-0.1109, 1.22, -0.05143), (-0.1062, 1.25, -0.04978), (-0.1051, 1.281, -0.04586), (-0.1058, 1.311, -0.03997), (-0.1066, 1.338, -0.03251), (-0.1071, 1.362, -0.02392), (-0.09409, 1.265, -0.05945), (-0.09197, 1.287, -0.0564), (-0.09272, 1.31, -0.05168), (-0.09469, 1.332, -0.04576), (-0.09655, 1.353, -0.03908), (-0.09748, 1.371, -0.03211), (-0.07104, 1.306, -0.07044), (-0.07353, 1.322, -0.06526), (-0.07754, 1.338, -0.05917), (-0.08197, 1.353, -0.05252), (-0.08568, 1.366, -0.04585), (-0.08753, 1.378, -0.03993), (-0.07908, 1.384, -0.04606), (-0.1211, 1.434, 0.05987), (-0.111, 1.434, 0.03577), (-0.09422, 1.434, 0.009503), (-0.07122, 1.434, -0.01826), (-0.04277, 1.434, -0.04702), (-0.1248, 1.43, 0.06157), (-0.118, 1.425, 0.04246), (-0.1082, 1.424, 0.02187), (-0.09392, 1.424, -8.196e-05), (-0.07483, 1.424, -0.02306), (-0.05126, 1.425, -0.0467), (-0.1248, 1.419, 0.04239), (-0.1163, 1.414, 0.02598), (-0.1064, 1.413, 0.008655), (-0.09397, 1.413, -0.00928), (-0.07836, 1.414, -0.02771), (-0.05958, 1.415, -0.04649), (-0.1248, 1.4, 0.02415), (-0.1159, 1.398, 0.01078), (-0.1062, 1.399, -0.003294), (-0.09509, 1.401, -0.01754), (-0.08223, 1.403, -0.03187), (-0.06755, 1.404, -0.04633), (-0.1248, 1.375, 0.00734), (-0.116, 1.378, -0.003133), (-0.1067, 1.382, -0.01405), (-0.09664, 1.387, -0.02497), (-0.08573, 1.391, -0.03568), (-0.0744, 1.393, -0.04617), (0.1117, 1.43, -0.1575), (0.06894, 1.419, -0.1372), (0.02832, 1.4, -0.1178), (-0.009088, 1.375, -0.09997), (-0.04273, 1.343, -0.08393), (0.1117, 1.434, -0.1558), (0.07609, 1.427, -0.1369), (0.04081, 1.416, -0.1195), (0.00717, 1.4, -0.1036), (-0.02366, 1.379, -0.08902), (-0.05107, 1.353, -0.07605), (0.0689, 1.434, -0.1309), (0.04122, 1.425, -0.1156), (0.01332, 1.414, -0.1018), (-0.01336, 1.4, -0.08936), (-0.03774, 1.383, -0.07813), (-0.05947, 1.362, -0.068), (0.02825, 1.434, -0.1039), (0.007827, 1.424, -0.09326), (-0.01304, 1.414, -0.08365), (-0.03291, 1.401, -0.07506), (-0.05108, 1.387, -0.06724), (-0.06757, 1.371, -0.0598), (-0.009228, 1.434, -0.07569), (-0.02329, 1.424, -0.07012), (-0.03758, 1.414, -0.06511), (-0.05107, 1.403, -0.06067), (-0.06326, 1.391, -0.05653), (-0.07446, 1.378, -0.05204)], [], [(5, 1, 7, 37, 42, 47, 52, 12, 11, 10, 9, 6, 3), (4, 5, 3, 2), (83, 148, 154, 160, 166, 118, 117, 116, 115, 114, 82, 1, 5, 4), (0, 8, 61, 66, 71, 76, 36, 35, 34, 33, 7, 1, 82, 119, 125, 131, 137, 88, 87, 86, 85, 84, 81), (6, 9, 14, 13), (9, 10, 15, 14), (10, 11, 16, 15), (11, 12, 17, 16), (12, 52, 53, 17), (13, 14, 19, 18), (14, 15, 20, 19), (15, 16, 21, 20), (16, 17, 22, 21), (17, 53, 54, 22), (18, 19, 24, 23), (19, 20, 25, 24), (20, 21, 26, 25), (21, 22, 27, 26), (22, 54, 55, 27), (23, 24, 29, 28), (24, 25, 30, 29), (25, 26, 31, 30), (26, 27, 32, 31), (27, 55, 56, 32), (7, 33, 38, 37), (33, 34, 39, 38), (34, 35, 40, 39), (35, 36, 41, 40), (36, 76, 77, 41), (37, 38, 43, 42), (38, 39, 44, 43), (39, 40, 45, 44), (40, 41, 46, 45), (41, 77, 78, 46), (42, 43, 48, 47), (43, 44, 49, 48), (44, 45, 50, 49), (45, 46, 51, 50), (46, 78, 79, 51), (47, 48, 53, 52), (48, 49, 54, 53), (49, 50, 55, 54), (50, 51, 56, 55), (51, 79, 80, 56), (8, 57, 62, 61), (57, 58, 63, 62), (58, 59, 64, 63), (59, 60, 65, 64), (60, 28, 29, 65), (61, 62, 67, 66), (62, 63, 68, 67), (63, 64, 69, 68), (64, 65, 70, 69), (65, 29, 30, 70), (66, 67, 72, 71), (67, 68, 73, 72), (68, 69, 74, 73), (69, 70, 75, 74), (70, 30, 31, 75), (71, 72, 77, 76), (72, 73, 78, 77), (73, 74, 79, 78), (74, 75, 80, 79), (75, 31, 32, 80), (32, 56, 80), (2, 3, 6, 13, 18, 23, 28, 60, 59, 58, 57, 8, 0), (81, 84, 90, 89), (84, 85, 91, 90), (85, 86, 92, 91), (86, 87, 93, 92), (87, 88, 94, 93), (89, 90, 96, 95), (90, 91, 97, 96), (91, 92, 98, 97), (92, 93, 99, 98), (93, 94, 100, 99), (95, 96, 102, 101), (96, 97, 103, 102), (97, 98, 104, 103), (98, 99, 105, 104), (99, 100, 106, 105), (101, 102, 108, 107), (102, 103, 109, 108), (103, 104, 110, 109), (104, 105, 111, 110), (105, 106, 112, 111), (107, 108, 153, 147), (108, 109, 159, 153), (109, 110, 165, 159), (110, 111, 171, 165), (111, 112, 113, 171), (82, 114, 120, 119), (114, 115, 121, 120), (115, 116, 122, 121), (116, 117, 123, 122), (117, 118, 124, 123), (119, 120, 126, 125), (120, 121, 127, 126), (121, 122, 128, 127), (122, 123, 129, 128), (123, 124, 130, 129), (125, 126, 132, 131), (126, 127, 133, 132), (127, 128, 134, 133), (128, 129, 135, 134), (129, 130, 136, 135), (131, 132, 138, 137), (132, 133, 139, 138), (133, 134, 140, 139), (134, 135, 141, 140), (135, 136, 142, 141), (137, 138, 94, 88), (138, 139, 100, 94), (139, 140, 106, 100), (140, 141, 112, 106), (141, 142, 113, 112), (83, 143, 149, 148), (143, 144, 150, 149), (144, 145, 151, 150), (145, 146, 152, 151), (146, 147, 153, 152), (148, 149, 155, 154), (149, 150, 156, 155), (150, 151, 157, 156), (151, 152, 158, 157), (152, 153, 159, 158), (154, 155, 161, 160), (155, 156, 162, 161), (156, 157, 163, 162), (157, 158, 164, 163), (158, 159, 165, 164), (160, 161, 167, 166), (161, 162, 168, 167), (162, 163, 169, 168), (163, 164, 170, 169), (164, 165, 171, 170), (166, 167, 124, 118), (167, 168, 130, 124), (168, 169, 136, 130), (169, 170, 142, 136), (170, 171, 113, 142), (81, 89, 95, 101, 107, 147, 146, 145, 144, 143, 83, 4, 2, 0)])
_uv = me_desk.uv_layers.new(name='UVMap')
_uv.uv.foreach_set('vector', [0.625, 0.5, 0.875, 0.5, 0.875, 0.7057, 0.8737, 0.7134, 0.8702, 0.7209, 0.8644, 0.7278, 0.8566, 0.7342, 0.847, 0.7396, 0.8358, 0.744, 0.8234, 0.7473, 0.8102, 0.7493, 0.7966, 0.75, 0.625, 0.75, 0.375, 0.5, 0.625, 0.5, 0.625, 0.75, 0.375, 0.75, 0.375, 0.2888, 0.3765, 0.2827, 0.381, 0.2768, 0.3897, 0.2712, 0.4035, 0.266, 0.424, 0.2614, 0.4542, 0.2574, 0.4945, 0.2542, 0.5396, 0.2519, 0.584, 0.2505, 0.6249, 0.25, 0.625, 0.25, 0.625, 0.5, 0.375, 0.5, 0.375, 0.0, 0.3751, 0.0, 0.4176, 0.000685, 0.4595, 0.00266, 0.4993, 0.005909, 0.5354, 0.01033, 0.5663, 0.01579, 0.5912, 0.02212, 0.6096, 0.02911, 0.621, 0.03657, 0.625, 0.04426, 0.625, 0.25, 0.6249, 0.25, 0.5862, 0.2497, 0.5481, 0.2488, 0.5119, 0.2474, 0.4785, 0.2454, 0.4483, 0.2429, 0.4231, 0.24, 0.4025, 0.2368, 0.3874, 0.2332, 0.3784, 0.2295, 0.375, 0.2257, 0.7966, 0.75, 0.8102, 0.7493, 0.821, 0.75, 0.8102, 0.75, 0.8102, 0.7493, 0.8234, 0.7473, 0.8317, 0.7469, 0.821, 0.7487, 0.8234, 0.7473, 0.8358, 0.744, 0.8417, 0.7442, 0.8317, 0.7469, 0.8358, 0.744, 0.847, 0.7396, 0.8507, 0.7406, 0.8417, 0.7442, 0.847, 0.7396, 0.8566, 0.7342, 0.8582, 0.7362, 0.8507, 0.7406, 0.8102, 0.75, 0.821, 0.7487, 0.8315, 0.7485, 0.8234, 0.75, 0.821, 0.75, 0.8317, 0.7469, 0.8397, 0.75, 0.8315, 0.7485, 0.8317, 0.7469, 0.8417, 0.7442, 0.8473, 0.7444, 0.8397, 0.7467, 0.8417, 0.7442, 0.8507, 0.7406, 0.8542, 0.7416, 0.8473, 0.7444, 0.8507, 0.7406, 0.8582, 0.7362, 0.8601, 0.7383, 0.8542, 0.7416, 0.8234, 0.75, 0.8315, 0.7485, 0.8415, 0.7484, 0.8358, 0.75, 0.8315, 0.7485, 0.8397, 0.7467, 0.8473, 0.7467, 0.8415, 0.7484, 0.8397, 0.75, 0.8473, 0.7444, 0.8527, 0.75, 0.8473, 0.7467, 0.8473, 0.7444, 0.8542, 0.7416, 0.8575, 0.7426, 0.8527, 0.7448, 0.8542, 0.7416, 0.8601, 0.7383, 0.8619, 0.7401, 0.8575, 0.7426, 0.8358, 0.75, 0.8415, 0.7484, 0.8506, 0.7485, 0.847, 0.75, 0.8415, 0.7484, 0.8473, 0.7467, 0.8542, 0.7469, 0.8506, 0.7485, 0.8473, 0.7467, 0.8527, 0.7448, 0.8575, 0.7451, 0.8542, 0.7469, 0.8527, 0.75, 0.8575, 0.7426, 0.8604, 0.75, 0.8575, 0.7451, 0.8575, 0.7426, 0.8619, 0.7401, 0.875, 0.7417, 0.8604, 0.75, 0.625, 0.04426, 0.621, 0.03657, 0.625, 0.03048, 0.625, 0.03658, 0.621, 0.03657, 0.6096, 0.02911, 0.6073, 0.02446, 0.6178, 0.03048, 0.6096, 0.02911, 0.5912, 0.02212, 0.5921, 0.0188, 0.6073, 0.02446, 0.5912, 0.02212, 0.5663, 0.01579, 0.572, 0.01372, 0.5921, 0.0188, 0.5663, 0.01579, 0.5354, 0.01033, 0.5467, 0.009464, 0.572, 0.01372, 0.625, 0.03658, 0.6178, 0.03048, 0.6163, 0.02455, 0.625, 0.02914, 0.625, 0.03048, 0.6073, 0.02446, 0.625, 0.01994, 0.6163, 0.02455, 0.6073, 0.02446, 0.5921, 0.0188, 0.5935, 0.01561, 0.6062, 0.01994, 0.5921, 0.0188, 0.572, 0.01372, 0.5776, 0.01172, 0.5935, 0.01561, 0.572, 0.01372, 0.5467, 0.009464, 0.5582, 0.00843, 0.5776, 0.01172, 0.625, 0.02914, 0.6163, 0.02455, 0.6161, 0.01893, 0.625, 0.02216, 0.6163, 0.02455, 0.6062, 0.01994, 0.6065, 0.01566, 0.6161, 0.01893, 0.625, 0.01994, 0.5935, 0.01561, 0.625, 0.01261, 0.6065, 0.01566, 0.5935, 0.01561, 0.5776, 0.01172, 0.5831, 0.009868, 0.5955, 0.01261, 0.5776, 0.01172, 0.5582, 0.00843, 0.5689, 0.007419, 0.5831, 0.009868, 0.625, 0.02216, 0.6161, 0.01893, 0.6164, 0.01378, 0.625, 0.01583, 0.6161, 0.01893, 0.6065, 0.01566, 0.6073, 0.01175, 0.6164, 0.01378, 0.6065, 0.01566, 0.5955, 0.01261, 0.5974, 0.009875, 0.6073, 0.01175, 0.625, 0.01261, 0.5831, 0.009868, 0.625, 0.008263, 0.5974, 0.009875, 0.5831, 0.009868, 0.5689, 0.007419, 0.5782, 0.0, 0.625, 0.008263, 0.3751, 1.0, 0.4213, 0.9988, 0.4514, 1.0, 0.4176, 1.0, 0.4213, 0.9988, 0.4738, 0.9953, 0.5003, 0.9946, 0.4579, 0.9978, 0.4738, 0.9953, 0.5245, 0.9895, 0.5396, 0.9898, 0.5003, 0.9946, 0.5245, 0.9895, 0.564, 0.9817, 0.5705, 0.9835, 0.5396, 0.9898, 0.564, 0.9817, 0.591, 0.972, 0.5923, 0.9756, 0.5705, 0.9835, 0.4176, 1.0, 0.4579, 0.9978, 0.4923, 0.9973, 0.4595, 1.0, 0.4514, 1.0, 0.5003, 0.9946, 0.5112, 1.0, 0.4923, 0.9973, 0.5003, 0.9946, 0.5396, 0.9898, 0.5543, 0.9902, 0.5252, 0.9942, 0.5396, 0.9898, 0.5705, 0.9835, 0.5774, 0.9852, 0.5543, 0.9902, 0.5705, 0.9835, 0.5923, 0.9756, 0.5944, 0.9792, 0.5774, 0.9852, 0.4595, 1.0, 0.4923, 0.9973, 0.524, 0.9973, 0.4993, 1.0, 0.4923, 0.9973, 0.5252, 0.9942, 0.5478, 0.9943, 0.524, 0.9973, 0.5112, 1.0, 0.5543, 0.9902, 0.5532, 1.0, 0.5478, 0.9943, 0.5543, 0.9902, 0.5774, 0.9852, 0.5841, 0.9869, 0.568, 0.9908, 0.5774, 0.9852, 0.5944, 0.9792, 0.5967, 0.9825, 0.5841, 0.9869, 0.4993, 1.0, 0.524, 0.9973, 0.5527, 0.9974, 0.5354, 1.0, 0.524, 0.9973, 0.5478, 0.9943, 0.5681, 0.9945, 0.5527, 0.9974, 0.5478, 0.9943, 0.568, 0.9908, 0.5806, 0.9914, 0.5681, 0.9945, 0.5532, 1.0, 0.5841, 0.9869, 0.5782, 1.0, 0.5806, 0.9914, 0.5841, 0.9869, 0.5967, 0.9825, 0.625, 0.9854, 0.5782, 1.0, 0.5985, 0.9854, 0.8632, 0.7417, 0.5782, 0.006661, 0.375, 0.75, 0.625, 0.75, 0.625, 0.9216, 0.6235, 0.9352, 0.6184, 0.9484, 0.6082, 0.9608, 0.591, 0.972, 0.564, 0.9817, 0.5245, 0.9895, 0.4738, 0.9953, 0.4213, 0.9988, 0.3751, 1.0, 0.375, 1.0, 0.375, 0.2257, 0.3784, 0.2295, 0.375, 0.2326, 0.3714, 0.2295, 0.3784, 0.2295, 0.3874, 0.2332, 0.3811, 0.2357, 0.3735, 0.2326, 0.3874, 0.2332, 0.4025, 0.2368, 0.394, 0.2386, 0.3811, 0.2357, 0.4025, 0.2368, 0.4231, 0.24, 0.4114, 0.2413, 0.394, 0.2386, 0.4231, 0.24, 0.4483, 0.2429, 0.4324, 0.2436, 0.4114, 0.2413, 0.3714, 0.2295, 0.3735, 0.2326, 0.3651, 0.2356, 0.3618, 0.2332, 0.375, 0.2326, 0.3811, 0.2357, 0.375, 0.2381, 0.3651, 0.2356, 0.3811, 0.2357, 0.394, 0.2386, 0.3846, 0.2404, 0.3729, 0.2381, 0.394, 0.2386, 0.4114, 0.2413, 0.3994, 0.2425, 0.3846, 0.2404, 0.4114, 0.2413, 0.4324, 0.2436, 0.4164, 0.2443, 0.3994, 0.2425, 0.3618, 0.2332, 0.3651, 0.2356, 0.352, 0.2385, 0.3459, 0.2367, 0.3651, 0.2356, 0.3729, 0.2381, 0.3613, 0.2403, 0.352, 0.2385, 0.375, 0.2381, 0.3846, 0.2404, 0.375, 0.242, 0.3613, 0.2403, 0.3846, 0.2404, 0.3994, 0.2425, 0.3864, 0.2436, 0.3731, 0.242, 0.3994, 0.2425, 0.4164, 0.2443, 0.4002, 0.245, 0.3864, 0.2436, 0.3459, 0.2367, 0.352, 0.2385, 0.3344, 0.2412, 0.3241, 0.24, 0.352, 0.2385, 0.3613, 0.2403, 0.3465, 0.2424, 0.3344, 0.2412, 0.3613, 0.2403, 0.3731, 0.242, 0.3597, 0.2436, 0.3465, 0.2424, 0.375, 0.242, 0.3864, 0.2436, 0.375, 0.2447, 0.3597, 0.2436, 0.3864, 0.2436, 0.4002, 0.245, 0.3847, 0.2456, 0.3729, 0.2447, 0.3241, 0.24, 0.3344, 0.2412, 0.313, 0.2436, 0.2973, 0.2429, 0.3344, 0.2412, 0.3465, 0.2424, 0.3289, 0.2444, 0.313, 0.2436, 0.3465, 0.2424, 0.3597, 0.2436, 0.3452, 0.245, 0.3289, 0.2444, 0.3597, 0.2436, 0.3729, 0.2447, 0.3606, 0.2456, 0.3452, 0.245, 0.375, 0.2447, 0.3847, 0.2456, 0.2934, 0.332, 0.3606, 0.2456, 0.6249, 0.25, 0.584, 0.2505, 0.5482, 0.25, 0.5862, 0.2497, 0.584, 0.2505, 0.5396, 0.2519, 0.5133, 0.2523, 0.5506, 0.2509, 0.5396, 0.2519, 0.4945, 0.2542, 0.4764, 0.2543, 0.5133, 0.2523, 0.4945, 0.2542, 0.4542, 0.2574, 0.4442, 0.2569, 0.4764, 0.2543, 0.4542, 0.2574, 0.424, 0.2614, 0.2766, 0.3805, 0.4442, 0.2569, 0.5862, 0.25, 0.5506, 0.2509, 0.5186, 0.2512, 0.5481, 0.25, 0.5482, 0.25, 0.5133, 0.2523, 0.4811, 0.25, 0.5155, 0.2484, 0.5133, 0.2523, 0.4764, 0.2543, 0.4591, 0.2543, 0.4881, 0.2526, 0.4764, 0.2543, 0.4442, 0.2569, 0.4344, 0.2564, 0.4591, 0.2543, 0.4442, 0.2569, 0.2766, 0.3805, 0.2739, 0.3803, 0.4344, 0.2564, 0.5481, 0.25, 0.5186, 0.2512, 0.4887, 0.2512, 0.5119, 0.25, 0.5186, 0.2512, 0.4881, 0.2526, 0.465, 0.2526, 0.4887, 0.2512, 0.4811, 0.25, 0.4591, 0.2543, 0.4291, 0.25, 0.4574, 0.2472, 0.4591, 0.2543, 0.4344, 0.2564, 0.4252, 0.2559, 0.4432, 0.2541, 0.4344, 0.2564, 0.2739, 0.3803, 0.2713, 0.3801, 0.4252, 0.2559, 0.5119, 0.25, 0.4887, 0.2512, 0.4611, 0.2512, 0.4785, 0.25, 0.4887, 0.2512, 0.465, 0.2526, 0.4439, 0.2525, 0.4611, 0.2512, 0.465, 0.2526, 0.4432, 0.2541, 0.4288, 0.2539, 0.4439, 0.2525, 0.4291, 0.25, 0.4252, 0.2559, 0.3931, 0.25, 0.4144, 0.2463, 0.4252, 0.2559, 0.2713, 0.3801, 0.2689, 0.3801, 0.4167, 0.2554, 0.4785, 0.25, 0.4611, 0.2512, 0.436, 0.2512, 0.4483, 0.25, 0.4611, 0.2512, 0.4439, 0.2525, 0.4248, 0.2524, 0.436, 0.2512, 0.4439, 0.2525, 0.4288, 0.2539, 0.4155, 0.2538, 0.4248, 0.2524, 0.4288, 0.2539, 0.4167, 0.2554, 0.4086, 0.2552, 0.4155, 0.2538, 0.3931, 0.25, 0.2689, 0.3801, 0.2934, 0.332, 0.3847, 0.2456, 0.1638, 0.5, 0.1577, 0.5003, 0.1526, 0.5, 0.1576, 0.5, 0.1577, 0.5003, 0.1518, 0.5012, 0.1477, 0.5015, 0.1526, 0.5006, 0.1518, 0.5012, 0.1462, 0.5027, 0.143, 0.5027, 0.1477, 0.5015, 0.1462, 0.5027, 0.141, 0.5047, 0.1388, 0.5043, 0.143, 0.5027, 0.141, 0.5047, 0.1364, 0.5071, 0.135, 0.5064, 0.1388, 0.5043, 0.1576, 0.5, 0.1526, 0.5006, 0.1475, 0.5007, 0.1515, 0.5, 0.1526, 0.5, 0.1477, 0.5015, 0.1436, 0.5, 0.1475, 0.5007, 0.1477, 0.5015, 0.143, 0.5027, 0.14, 0.5027, 0.1436, 0.5016, 0.143, 0.5027, 0.1388, 0.5043, 0.1366, 0.504, 0.14, 0.5027, 0.1388, 0.5043, 0.135, 0.5064, 0.1336, 0.5056, 0.1366, 0.504, 0.1515, 0.5, 0.1475, 0.5007, 0.1426, 0.5008, 0.1454, 0.5, 0.1475, 0.5007, 0.1436, 0.5016, 0.1397, 0.5016, 0.1426, 0.5008, 0.1436, 0.5, 0.14, 0.5027, 0.137, 0.5, 0.1397, 0.5016, 0.14, 0.5027, 0.1366, 0.504, 0.1345, 0.5037, 0.137, 0.5026, 0.1366, 0.504, 0.1336, 0.5056, 0.1323, 0.505, 0.1345, 0.5037, 0.1454, 0.5, 0.1426, 0.5008, 0.1378, 0.5008, 0.1397, 0.5, 0.1426, 0.5008, 0.1397, 0.5016, 0.1359, 0.5016, 0.1378, 0.5008, 0.1397, 0.5016, 0.137, 0.5026, 0.1342, 0.5024, 0.1359, 0.5016, 0.137, 0.5, 0.1345, 0.5037, 0.1326, 0.5, 0.1342, 0.5024, 0.1345, 0.5037, 0.1323, 0.505, 0.1311, 0.5044, 0.1326, 0.5034, 0.1397, 0.5, 0.1378, 0.5008, 0.2766, 0.3805, 0.1344, 0.5, 0.1378, 0.5008, 0.1359, 0.5016, 0.2739, 0.3803, 0.2766, 0.3805, 0.1359, 0.5016, 0.1342, 0.5024, 0.2713, 0.3801, 0.2739, 0.3803, 0.1342, 0.5024, 0.1326, 0.5034, 0.2689, 0.3801, 0.2713, 0.3801, 0.1326, 0.5, 0.1311, 0.5044, 0.2934, 0.332, 0.2689, 0.3801, 0.125, 0.5243, 0.1255, 0.5205, 0.1269, 0.5168, 0.1293, 0.5133, 0.1324, 0.51, 0.1364, 0.5071, 0.141, 0.5047, 0.1462, 0.5027, 0.1518, 0.5012, 0.1577, 0.5003, 0.1638, 0.5, 0.375, 0.5, 0.375, 0.75, 0.125, 0.75])
me_desk.use_remesh_fix_poles = True
me_desk.use_remesh_preserve_attributes = False
me_desk.update()
me_plane = bpy.data.meshes.new('Plane')
me_plane.from_pydata([(-2.978, -2.503, 0.0), (2.978, -2.503, 0.0), (-2.978, 2.503, 0.0), (2.978, 2.503, 0.0)], [], [(0, 1, 3, 2)])
_uv = me_plane.uv_layers.new(name='UVMap')
_uv.uv.foreach_set('vector', [0.0, 0.0, 1.0, 0.0, 1.0, 1.0, 0.0, 1.0])
me_plane.use_remesh_fix_poles = True
me_plane.use_remesh_preserve_attributes = False
me_plane.update()
me_back_view = bpy.data.meshes.new('back-view')
me_back_view.from_pydata([(-2.086, -5.96e-08, -1.483), (2.086, -5.96e-08, -1.483), (-2.086, 5.96e-08, 1.483), (2.086, 5.96e-08, 1.483)], [], [(0, 1, 3, 2)])
_uv = me_back_view.uv_layers.new(name='UVMap')
_uv.uv.foreach_set('vector', [0.0, 0.0, 1.0, 0.0, 1.0, 1.0, 0.0, 1.0])
me_back_view.use_remesh_fix_poles = True
me_back_view.use_remesh_preserve_attributes = False
me_back_view.update()
me_cover_dessin = bpy.data.meshes.new('cover-dessin')
me_cover_dessin.from_pydata([(-0.9732, -0.2536, 0.0), (-0.06712, -0.2536, 0.0), (-0.9732, 1.287, 0.0), (-0.06712, 1.287, 0.0)], [], [(0, 1, 3, 2)])
_uv = me_cover_dessin.uv_layers.new(name='UVMap')
_uv.uv.foreach_set('vector', [0.0, 0.0, 1.0, 0.0, 1.0, 1.0, 0.0, 1.0])
me_cover_dessin.materials.append(mat_material)
me_cover_dessin.use_remesh_fix_poles = True
me_cover_dessin.use_remesh_preserve_attributes = False
me_cover_dessin.update()
me_plane_001 = bpy.data.meshes.new('Plane.001')
me_plane_001.from_pydata([(-3.011, -3.729, 0.0), (2.899, -3.729, 0.0), (-3.011, 2.069, 0.0), (2.899, 2.069, 0.0)], [], [(0, 1, 3, 2)])
_uv = me_plane_001.uv_layers.new(name='UVMap')
_uv.uv.foreach_set('vector', [0.0, 0.0, 1.0, 0.0, 1.0, 1.0, 0.0, 1.0])
me_plane_001.use_remesh_fix_poles = True
me_plane_001.use_remesh_preserve_attributes = False
me_plane_001.update()
me_room_002 = bpy.data.meshes.new('Room.002')
me_room_002.from_pydata([(0.0, 2.509, 2.051), (0.0, 2.509, -2.051), (0.0, -3.256, 2.051), (0.0, -3.256, -2.051)], [], [(0, 1, 3, 2)])
_uv = me_room_002.uv_layers.new(name='UVMap')
_uv.uv.foreach_set('vector', [0.4167, 7.907e-05, 0.4167, 0.9999, 7.897e-05, 0.9999, 7.912e-05, 7.897e-05])
me_room_002.materials.append(mat_wall_material_006)
me_room_002.use_remesh_fix_poles = True
me_room_002.use_remesh_preserve_attributes = False
me_room_002.update()
me_four_verre = bpy.data.meshes.new('four-verre')
me_four_verre.from_pydata([(0.05029, -0.2856, -0.5342), (0.05029, -0.3862, -0.5342), (-0.05029, -0.2856, -0.5342), (-0.05029, -0.3862, -0.5342), (0.05029, 0.2856, -0.5342), (0.05029, 0.3862, -0.5342), (-0.05029, 0.2856, -0.5342), (-0.05029, 0.3862, -0.5342), (-0.05029, 0.2827, -0.0854), (-0.05029, 0.274, -0.04559), (-0.05029, 0.2598, -0.007407), (-0.05029, 0.2403, 0.02836), (-0.05029, 0.2159, 0.06098), (-0.05029, 0.187, 0.08979), (-0.05029, 0.1544, 0.1142), (-0.05029, 0.1187, 0.1337), (-0.05029, 0.08048, 0.148), (-0.05029, 0.04066, 0.1566), (-0.05029, 1.907e-05, 0.1595), (-0.05029, -0.04063, 0.1566), (-0.05029, -0.08044, 0.148), (-0.05029, -0.1186, 0.1337), (-0.05029, -0.1544, 0.1142), (-0.05029, -0.187, 0.08979), (-0.05029, -0.2158, 0.06098), (-0.05029, -0.2402, 0.02836), (-0.05029, -0.2598, -0.007407), (-0.05029, -0.274, -0.04559), (-0.05029, -0.2827, -0.0854), (-0.05029, -0.3822, -0.07109), (-0.05029, -0.3705, -0.01725), (-0.05029, -0.3513, 0.03438), (-0.05029, -0.3249, 0.08274), (-0.05029, -0.2918, 0.1268), (-0.05029, -0.2529, 0.1658), (-0.05029, -0.2088, 0.1988), (-0.05029, -0.1604, 0.2252), (-0.05029, -0.1088, 0.2445), (-0.05029, -0.05494, 0.2562), (-0.05029, 1.907e-05, 0.2601), (-0.05029, 0.05498, 0.2562), (-0.05029, 0.1088, 0.2445), (-0.05029, 0.1604, 0.2252), (-0.05029, 0.2088, 0.1988), (-0.05029, 0.2529, 0.1658), (-0.05029, 0.2919, 0.1268), (-0.05029, 0.3249, 0.08274), (-0.05029, 0.3513, 0.03438), (-0.05029, 0.3706, -0.01725), (-0.05029, 0.3823, -0.07109), (0.05029, -0.2827, -0.0854), (0.05029, -0.274, -0.04559), (0.05029, -0.2598, -0.007407), (0.05029, -0.2402, 0.02836), (0.05029, -0.2158, 0.06098), (0.05029, -0.187, 0.08979), (0.05029, -0.1544, 0.1142), (0.05029, -0.1186, 0.1337), (0.05029, -0.08044, 0.148), (0.05029, -0.04063, 0.1566), (0.05029, 1.907e-05, 0.1595), (0.05029, 0.04066, 0.1566), (0.05029, 0.08048, 0.148), (0.05029, 0.1187, 0.1337), (0.05029, 0.1544, 0.1142), (0.05029, 0.187, 0.08979), (0.05029, 0.2159, 0.06098), (0.05029, 0.2403, 0.02836), (0.05029, 0.2598, -0.007407), (0.05029, 0.274, -0.04559), (0.05029, 0.2827, -0.0854), (0.05029, 0.3823, -0.07109), (0.05029, 0.3706, -0.01725), (0.05029, 0.3513, 0.03438), (0.05029, 0.3249, 0.08274), (0.05029, 0.2919, 0.1268), (0.05029, 0.2529, 0.1658), (0.05029, 0.2088, 0.1988), (0.05029, 0.1604, 0.2252), (0.05029, 0.1088, 0.2445), (0.05029, 0.05498, 0.2562), (0.05029, 1.907e-05, 0.2601), (0.05029, -0.05494, 0.2562), (0.05029, -0.1088, 0.2445), (0.05029, -0.1604, 0.2252), (0.05029, -0.2088, 0.1988), (0.05029, -0.2529, 0.1658), (0.05029, -0.2918, 0.1268), (0.05029, -0.3249, 0.08274), (0.05029, -0.3513, 0.03438), (0.05029, -0.3705, -0.01725), (0.05029, -0.3822, -0.07109), (0.05006, -0.2853, -0.5335), (0.05006, -0.2853, -0.4475), (-0.05005, -0.2853, -0.5335), (-0.05005, -0.2853, -0.4475), (0.05006, 0.2849, -0.5335), (0.05006, 0.2849, -0.4475), (-0.05005, 0.2849, -0.5335), (-0.05005, 0.2849, -0.4475)], [], [(8, 49, 7, 6), (50, 91, 1, 0), (8, 6, 4, 70), (29, 3, 1, 91), (7, 49, 71, 5), (49, 48, 72, 71), (48, 47, 73, 72), (47, 46, 74, 73), (46, 45, 75, 74), (45, 44, 76, 75), (44, 43, 77, 76), (43, 42, 78, 77), (42, 41, 79, 78), (41, 40, 80, 79), (40, 39, 81, 80), (39, 38, 82, 81), (38, 37, 83, 82), (37, 36, 84, 83), (36, 35, 85, 84), (35, 34, 86, 85), (34, 33, 87, 86), (33, 32, 88, 87), (32, 31, 89, 88), (31, 30, 90, 89), (30, 29, 91, 90), (2, 28, 50, 0), (28, 27, 51, 50), (27, 26, 52, 51), (26, 25, 53, 52), (25, 24, 54, 53), (24, 23, 55, 54), (23, 22, 56, 55), (22, 21, 57, 56), (21, 20, 58, 57), (20, 19, 59, 58), (19, 18, 60, 59), (18, 17, 61, 60), (17, 16, 62, 61), (16, 15, 63, 62), (15, 14, 64, 63), (14, 13, 65, 64), (13, 12, 66, 65), (12, 11, 67, 66), (11, 10, 68, 67), (10, 9, 69, 68), (9, 8, 70, 69), (4, 5, 71, 70), (70, 71, 72, 69), (69, 72, 73, 68), (68, 73, 74, 67), (67, 74, 75, 66), (66, 75, 76, 65), (65, 76, 77, 64), (64, 77, 78, 63), (63, 78, 79, 62), (62, 79, 80, 61), (61, 80, 81, 60), (60, 81, 82, 59), (59, 82, 83, 58), (58, 83, 84, 57), (57, 84, 85, 56), (56, 85, 86, 55), (55, 86, 87, 54), (54, 87, 88, 53), (53, 88, 89, 52), (52, 89, 90, 51), (51, 90, 91, 50), (2, 3, 29, 28), (28, 29, 30, 27), (27, 30, 31, 26), (26, 31, 32, 25), (25, 32, 33, 24), (24, 33, 34, 23), (23, 34, 35, 22), (22, 35, 36, 21), (21, 36, 37, 20), (20, 37, 38, 19), (19, 38, 39, 18), (18, 39, 40, 17), (17, 40, 41, 16), (16, 41, 42, 15), (15, 42, 43, 14), (14, 43, 44, 13), (13, 44, 45, 12), (12, 45, 46, 11), (11, 46, 47, 10), (10, 47, 48, 9), (9, 48, 49, 8), (94, 95, 99, 98), (96, 97, 93, 92), (99, 95, 93, 97)])
_uv = me_four_verre.uv_layers.new(name='UVMap')
_uv.uv.foreach_set('vector', [0.375, 0.4886, 0.625, 0.4886, 0.625, 0.5, 0.375, 0.5, 0.375, 0.9886, 0.625, 0.9886, 0.625, 1.0, 0.375, 1.0, 0.3636, 0.5, 0.375, 0.5, 0.375, 0.75, 0.3636, 0.75, 0.8636, 0.5, 0.875, 0.5, 0.875, 0.75, 0.8636, 0.75, 0.625, 0.5, 0.6364, 0.5, 0.6364, 0.75, 0.625, 0.75, 0.6364, 0.5, 0.6477, 0.5, 0.6477, 0.75, 0.6364, 0.75, 0.6477, 0.5, 0.6591, 0.5, 0.6591, 0.75, 0.6477, 0.75, 0.6591, 0.5, 0.6705, 0.5, 0.6705, 0.75, 0.6591, 0.75, 0.6705, 0.5, 0.6818, 0.5, 0.6818, 0.75, 0.6705, 0.75, 0.6818, 0.5, 0.6932, 0.5, 0.6932, 0.75, 0.6818, 0.75, 0.6932, 0.5, 0.7045, 0.5, 0.7045, 0.75, 0.6932, 0.75, 0.7045, 0.5, 0.7159, 0.5, 0.7159, 0.75, 0.7045, 0.75, 0.7159, 0.5, 0.7273, 0.5, 0.7273, 0.75, 0.7159, 0.75, 0.7273, 0.5, 0.7386, 0.5, 0.7386, 0.75, 0.7273, 0.75, 0.7386, 0.5, 0.75, 0.5, 0.75, 0.75, 0.7386, 0.75, 0.75, 0.5, 0.7614, 0.5, 0.7614, 0.75, 0.75, 0.75, 0.7614, 0.5, 0.7727, 0.5, 0.7727, 0.75, 0.7614, 0.75, 0.7727, 0.5, 0.7841, 0.5, 0.7841, 0.75, 0.7727, 0.75, 0.7841, 0.5, 0.7955, 0.5, 0.7955, 0.75, 0.7841, 0.75, 0.7955, 0.5, 0.8068, 0.5, 0.8068, 0.75, 0.7955, 0.75, 0.8068, 0.5, 0.8182, 0.5, 0.8182, 0.75, 0.8068, 0.75, 0.8182, 0.5, 0.8295, 0.5, 0.8295, 0.75, 0.8182, 0.75, 0.8295, 0.5, 0.8409, 0.5, 0.8409, 0.75, 0.8295, 0.75, 0.8409, 0.5, 0.8523, 0.5, 0.8523, 0.75, 0.8409, 0.75, 0.8523, 0.5, 0.8636, 0.5, 0.8636, 0.75, 0.8523, 0.75, 0.125, 0.5, 0.1364, 0.5, 0.1364, 0.75, 0.125, 0.75, 0.1364, 0.5, 0.1477, 0.5, 0.1477, 0.75, 0.1364, 0.75, 0.1477, 0.5, 0.1591, 0.5, 0.1591, 0.75, 0.1477, 0.75, 0.1591, 0.5, 0.1705, 0.5, 0.1705, 0.75, 0.1591, 0.75, 0.1705, 0.5, 0.1818, 0.5, 0.1818, 0.75, 0.1705, 0.75, 0.1818, 0.5, 0.1932, 0.5, 0.1932, 0.75, 0.1818, 0.75, 0.1932, 0.5, 0.2045, 0.5, 0.2045, 0.75, 0.1932, 0.75, 0.2045, 0.5, 0.2159, 0.5, 0.2159, 0.75, 0.2045, 0.75, 0.2159, 0.5, 0.2273, 0.5, 0.2273, 0.75, 0.2159, 0.75, 0.2273, 0.5, 0.2386, 0.5, 0.2386, 0.75, 0.2273, 0.75, 0.2386, 0.5, 0.25, 0.5, 0.25, 0.75, 0.2386, 0.75, 0.25, 0.5, 0.2614, 0.5, 0.2614, 0.75, 0.25, 0.75, 0.2614, 0.5, 0.2727, 0.5, 0.2727, 0.75, 0.2614, 0.75, 0.2727, 0.5, 0.2841, 0.5, 0.2841, 0.75, 0.2727, 0.75, 0.2841, 0.5, 0.2955, 0.5, 0.2955, 0.75, 0.2841, 0.75, 0.2955, 0.5, 0.3068, 0.5, 0.3068, 0.75, 0.2955, 0.75, 0.3068, 0.5, 0.3182, 0.5, 0.3182, 0.75, 0.3068, 0.75, 0.3182, 0.5, 0.3295, 0.5, 0.3295, 0.75, 0.3182, 0.75, 0.3295, 0.5, 0.3409, 0.5, 0.3409, 0.75, 0.3295, 0.75, 0.3409, 0.5, 0.3523, 0.5, 0.3523, 0.75, 0.3409, 0.75, 0.3523, 0.5, 0.3636, 0.5, 0.3636, 0.75, 0.3523, 0.75, 0.375, 0.75, 0.625, 0.75, 0.625, 0.7614, 0.375, 0.7614, 0.375, 0.7614, 0.625, 0.7614, 0.625, 0.7727, 0.375, 0.7727, 0.375, 0.7727, 0.625, 0.7727, 0.625, 0.7841, 0.375, 0.7841, 0.375, 0.7841, 0.625, 0.7841, 0.625, 0.7955, 0.375, 0.7955, 0.375, 0.7955, 0.625, 0.7955, 0.625, 0.8068, 0.375, 0.8068, 0.375, 0.8068, 0.625, 0.8068, 0.625, 0.8182, 0.375, 0.8182, 0.375, 0.8182, 0.625, 0.8182, 0.625, 0.8295, 0.375, 0.8295, 0.375, 0.8295, 0.625, 0.8295, 0.625, 0.8409, 0.375, 0.8409, 0.375, 0.8409, 0.625, 0.8409, 0.625, 0.8523, 0.375, 0.8523, 0.375, 0.8523, 0.625, 0.8523, 0.625, 0.8636, 0.375, 0.8636, 0.375, 0.8636, 0.625, 0.8636, 0.625, 0.875, 0.375, 0.875, 0.375, 0.875, 0.625, 0.875, 0.625, 0.8864, 0.375, 0.8864, 0.375, 0.8864, 0.625, 0.8864, 0.625, 0.8977, 0.375, 0.8977, 0.375, 0.8977, 0.625, 0.8977, 0.625, 0.9091, 0.375, 0.9091, 0.375, 0.9091, 0.625, 0.9091, 0.625, 0.9205, 0.375, 0.9205, 0.375, 0.9205, 0.625, 0.9205, 0.625, 0.9318, 0.375, 0.9318, 0.375, 0.9318, 0.625, 0.9318, 0.625, 0.9432, 0.375, 0.9432, 0.375, 0.9432, 0.625, 0.9432, 0.625, 0.9545, 0.375, 0.9545, 0.375, 0.9545, 0.625, 0.9545, 0.625, 0.9659, 0.375, 0.9659, 0.375, 0.9659, 0.625, 0.9659, 0.625, 0.9773, 0.375, 0.9773, 0.375, 0.9773, 0.625, 0.9773, 0.625, 0.9886, 0.375, 0.9886, 0.375, 0.25, 0.625, 0.25, 0.625, 0.2614, 0.375, 0.2614, 0.375, 0.2614, 0.625, 0.2614, 0.625, 0.2727, 0.375, 0.2727, 0.375, 0.2727, 0.625, 0.2727, 0.625, 0.2841, 0.375, 0.2841, 0.375, 0.2841, 0.625, 0.2841, 0.625, 0.2955, 0.375, 0.2955, 0.375, 0.2955, 0.625, 0.2955, 0.625, 0.3068, 0.375, 0.3068, 0.375, 0.3068, 0.625, 0.3068, 0.625, 0.3182, 0.375, 0.3182, 0.375, 0.3182, 0.625, 0.3182, 0.625, 0.3295, 0.375, 0.3295, 0.375, 0.3295, 0.625, 0.3295, 0.625, 0.3409, 0.375, 0.3409, 0.375, 0.3409, 0.625, 0.3409, 0.625, 0.3523, 0.375, 0.3523, 0.375, 0.3523, 0.625, 0.3523, 0.625, 0.3636, 0.375, 0.3636, 0.375, 0.3636, 0.625, 0.3636, 0.625, 0.375, 0.375, 0.375, 0.375, 0.375, 0.625, 0.375, 0.625, 0.3864, 0.375, 0.3864, 0.375, 0.3864, 0.625, 0.3864, 0.625, 0.3977, 0.375, 0.3977, 0.375, 0.3977, 0.625, 0.3977, 0.625, 0.4091, 0.375, 0.4091, 0.375, 0.4091, 0.625, 0.4091, 0.625, 0.4205, 0.375, 0.4205, 0.375, 0.4205, 0.625, 0.4205, 0.625, 0.4318, 0.375, 0.4318, 0.375, 0.4318, 0.625, 0.4318, 0.625, 0.4432, 0.375, 0.4432, 0.375, 0.4432, 0.625, 0.4432, 0.625, 0.4545, 0.375, 0.4545, 0.375, 0.4545, 0.625, 0.4545, 0.625, 0.4659, 0.375, 0.4659, 0.375, 0.4659, 0.625, 0.4659, 0.625, 0.4773, 0.375, 0.4773, 0.375, 0.4773, 0.625, 0.4773, 0.625, 0.4886, 0.375, 0.4886, 0.375, 0.25, 0.625, 0.25, 0.625, 0.5, 0.375, 0.5, 0.375, 0.75, 0.625, 0.75, 0.625, 1.0, 0.375, 1.0, 0.625, 0.5, 0.875, 0.5, 0.875, 0.75, 0.625, 0.75])
me_four_verre.use_remesh_fix_poles = True
me_four_verre.use_remesh_preserve_attributes = False
me_four_verre.update()

# ---- objects
ob_light = bpy.data.objects.new('Light', light_light)
ob_camera = bpy.data.objects.new('Camera', cam_camera)
ob_sequence_1 = bpy.data.objects.new('sequence-1', me_sequence_1)
ob_sequence_2 = bpy.data.objects.new('sequence-2', me_sequence_2)
ob_wall_004 = bpy.data.objects.new('wall.004', me_room_005)
ob_wall_001 = bpy.data.objects.new('wall.001', me_room_003)
ob_wall_002 = bpy.data.objects.new('wall.002', me_room)
ob_wall_003 = bpy.data.objects.new('wall.003', me_room_001)
ob_window = bpy.data.objects.new('window', me_cube_003)
ob_window_001 = bpy.data.objects.new('window.001', me_cube_001)
ob_desk = bpy.data.objects.new('desk', me_desk)
ob_floor_001 = bpy.data.objects.new('floor.001', me_plane)
ob_back_view = bpy.data.objects.new('back-view', me_back_view)
ob_cover_dessin = bpy.data.objects.new('cover-dessin', me_cover_dessin)
ob_floor = bpy.data.objects.new('floor', me_plane_001)
ob_wall = bpy.data.objects.new('wall', me_room_002)
ob_four_verre = bpy.data.objects.new('four-verre', me_four_verre)

# ---- transforms, parenting, visibility, modifiers, constraints
ob_light.location = (4.076, 1.005, 5.904)
ob_light.rotation_euler = (0.6503, 0.05522, 1.866)
ob_light.lock_rotations_4d = False
ob_light.empty_display_type = 'ARROWS'
ob_light.color = (0.0, 0.0, 0.0, 0.0)
ob_light.lineart.crease_threshold = 0.0
ob_camera.location = (-2.442, -3.651, 1.216)
ob_camera.rotation_euler = (1.109, -0.0, -0.6769)
ob_camera.lock_rotations_4d = False
ob_camera.empty_display_type = 'ARROWS'
ob_camera.color = (0.0, 0.0, 0.0, 0.0)
ob_camera.display_type = 'WIRE'
ob_camera.lineart.crease_threshold = 0.0
ob_sequence_1.location = (0.6987, 0.5048, 1.009)
ob_sequence_2.location = (1.582, 0.5048, 1.009)
ob_wall_004.location = (2.546, 1.698, 2.051)
ob_wall_001.location = (0.06455, 1.698, 0.6422)
ob_wall_002.location = (-2.419, 1.698, 2.054)
ob_wall_003.location = (3.033, -0.7952, 2.051)
ob_window.location = (1.076, 1.75, 2.653)
_m = ob_window.modifiers.new('MeshSequenceCache', 'MESH_SEQUENCE_CACHE')
_m.read_data = {'COLOR', 'POLY', 'UV', 'VERT'}
ob_window_001.location = (-0.9242, 1.75, 2.653)
_m = ob_window_001.modifiers.new('MeshSequenceCache', 'MESH_SEQUENCE_CACHE')
_m.read_data = {'COLOR', 'POLY', 'UV', 'VERT'}
ob_desk.location = (0.2584, 0.26, 0.9189)
ob_floor_001.location = (0.0668, -0.7787, 0.0)
ob_back_view.location = (0.06875, 1.887, 2.601)
ob_cover_dessin.location = (1.271, 0.0, 1.01)
ob_floor.location = (0.1395, -6.093, 0.0)
ob_wall.location = (3.028, -6.558, 2.051)
ob_four_verre.location = (2.944, -6.926, 1.566)

# ---- collection membership
col_collection.objects.link(ob_light)
col_collection.objects.link(ob_camera)
col_sequence_1_3.objects.link(ob_sequence_1)
col_sequence_1_3.objects.link(ob_sequence_2)
col_sequence_1_3.objects.link(ob_wall_004)
col_sequence_1_3.objects.link(ob_wall_001)
col_sequence_1_3.objects.link(ob_wall_002)
col_sequence_1_3.objects.link(ob_wall_003)
col_sequence_1_3.objects.link(ob_window)
col_sequence_1_3.objects.link(ob_window_001)
col_sequence_1_3.objects.link(ob_desk)
col_sequence_1_3.objects.link(ob_floor_001)
col_sequence_1_3.objects.link(ob_back_view)
col_sequence_1_3.objects.link(ob_cover_dessin)
col_sequence_4.objects.link(ob_floor)
col_sequence_4.objects.link(ob_wall)
col_sequence_4.objects.link(ob_four_verre)

# ---- scene / render settings (as saved in the file)
scene.camera = ob_camera
scene.frame_start = 1; scene.frame_end = 250; scene.frame_set(1)
scene.render.engine = 'BLENDER_EEVEE_NEXT'
scene.cycles.sampling_pattern = 'TABULATED_SOBOL'
scene.cycles.use_light_tree = False
scene.view_settings.view_transform = 'Filmic'
bpy.context.view_layer.update()
